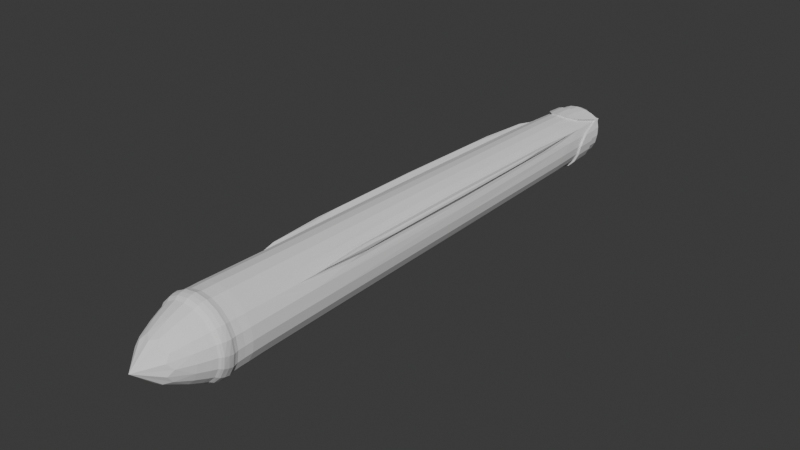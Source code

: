 # Source: Rocket_missils_.blend  (saved by Blender 4.2.66; exported with 4.5.12 LTS)
import bpy
from mathutils import Matrix  # noqa: F401  (used for matrix-valued properties, if any)

bpy.ops.wm.read_factory_settings(use_empty=True)
scene = bpy.context.scene
scene.name = 'Scene'

# ---- collections
col_collection = bpy.data.collections.new('Collection'); scene.collection.children.link(col_collection)

# ---- world
world_world = bpy.data.worlds.new('World'); scene.world = world_world
world_world.use_nodes = True; world_world.node_tree.nodes.clear()
_N = world_world.node_tree.nodes; _L = world_world.node_tree.links
n0 = _N.new('ShaderNodeOutputWorld'); n0.name = 'World Output'; n0.location = (300, 300)
n1 = _N.new('ShaderNodeBackground'); n1.name = 'Background'; n1.location = (10, 300)
n1.inputs[0].default_value = (0.05088, 0.05088, 0.05088, 1.0)
_L.new(n1.outputs[0], n0.inputs[0])
n0.is_active_output = True
world_world.color = (0.05088, 0.05088, 0.05088)
world_world.sun_shadow_jitter_overblur = 0.0

# ---- meshes
me_cylinder = bpy.data.meshes.new('Cylinder')
me_cylinder.from_pydata([(1.432e-08, 0.6115, -0.9886), (3.725e-09, -3.269e-07, 1.108), (0.3594, 0.4947, -0.9886), (0.5816, 0.189, -0.9886), (0.5816, -0.189, -0.9886), (0.3594, -0.4947, -0.9886), (1.211e-08, -0.6115, -0.9886), (-0.3594, -0.4947, -0.9886), (-0.5816, -0.189, -0.9886), (-0.5816, 0.189, -0.9886), (-0.3594, 0.4947, -0.9886), (8.06e-05, 0.8923, 0.9173), (0.5245, 0.7219, 0.9173), (0.8486, 0.2758, 0.9173), (0.8486, -0.2756, 0.9173), (0.5245, -0.7217, 0.9173), (8.06e-05, -0.8921, 0.9173), (-0.5243, -0.7217, 0.9173), (-0.8484, -0.2756, 0.9173), (-0.8484, 0.2758, 0.9173), (-0.5243, 0.7219, 0.9173), (1.397e-09, 0.7318, 0.9722), (0.4301, 0.592, 0.9722), (0.6959, 0.2261, 0.9722), (0.6959, -0.2261, 0.9722), (0.4301, -0.592, 0.9722), (2.794e-09, -0.7318, 0.9722), (-0.4301, -0.592, 0.9722), (-0.6959, -0.2261, 0.9722), (-0.6959, 0.2261, 0.9722), (-0.4301, 0.592, 0.9722), (0.5629, 0.7747, 0.8586), (0.8931, 0.2718, 0.8567), (0.8405, -0.3924, 0.8512), (0.5453, -0.7987, 0.8567), (8.06e-05, -0.9574, 0.8586), (-0.5627, -0.7745, 0.8586), (-0.9105, -0.2958, 0.8586), (-0.9105, 0.296, 0.8586), (-0.5627, 0.7747, 0.8586), (8.06e-05, 0.9576, 0.8586), (0.7123, 0.6229, 0.367), (0.8125, 0.4849, 0.367), (0.8646, -0.2809, 0.479), (0.5343, -0.7354, 0.479), (0.0, -0.909, 0.479), (-0.5343, -0.7354, 0.479), (-0.8646, -0.2809, 0.479), (-0.8173, 0.4884, 0.367), (-0.717, 0.6264, 0.367), (2.328e-10, 0.909, 0.479), (2.328e-10, 0.959, 0.805), (0.5637, 0.7758, 0.805), (0.9086, 0.2916, 0.8046), (0.8982, -0.3154, 0.8035), (0.5602, -0.7806, 0.8046), (0.0, -0.959, 0.805), (-0.5637, -0.7758, 0.805), (-0.912, -0.2963, 0.805), (-0.912, 0.2963, 0.805), (-0.5637, 0.7758, 0.805), (0.000403, 0.993, 0.877), (0.000403, 0.9579, 0.905), (-0.5623, 0.775, 0.905), (-0.91, 0.2964, 0.905), (-0.91, -0.2953, 0.905), (-0.5623, -0.7739, 0.905), (0.000403, -0.9567, 0.905), (0.5594, -0.779, 0.9046), (0.8959, -0.3158, 0.9034), (0.9071, 0.2912, 0.9046), (0.5631, 0.775, 0.905), (0.5838, 0.8035, 0.877), (0.9259, 0.282, 0.8751), (0.8708, -0.4072, 0.8693), (0.5654, -0.8276, 0.8751), (0.000403, -0.9919, 0.877), (-0.583, -0.8024, 0.877), (-0.9435, -0.3061, 0.877), (-0.9435, 0.3072, 0.877), (-0.583, 0.8035, 0.877), (3.492e-10, 0.7585, -0.7052), (0.6345, 0.5446, -0.5981), (0.714, 0.4352, -0.5981), (0.7214, -0.2344, -0.7052), (0.4458, -0.6136, -0.7052), (-1.164e-09, -0.7585, -0.7052), (-0.4458, -0.6136, -0.7052), (-0.7214, -0.2344, -0.7052), (-0.7188, 0.4386, -0.5981), (-0.6393, 0.548, -0.5981), (5.774e-08, 0.3388, -0.9486), (0.1992, 0.2741, -0.9486), (0.3222, 0.1047, -0.9486), (0.3222, -0.1047, -0.9486), (0.1992, -0.2741, -0.9486), (5.611e-08, -0.3388, -0.9486), (-0.1992, -0.2741, -0.9486), (-0.3222, -0.1047, -0.9486), (-0.3222, 0.1047, -0.9486), (-0.1992, 0.2741, -0.9486), (0.5587, 0.7401, 0.5448), (0.4599, 0.6115, -0.7723), (0.7237, 0.2484, -0.7723), (0.8765, 0.3027, 0.5448), (-0.8765, 0.3027, 0.5448), (-0.7237, 0.2484, -0.7723), (-0.4599, 0.6115, -0.7723), (-0.5587, 0.7401, 0.5448), (-0.902, 0.5993, 0.23), (-0.8339, 0.5602, -0.4617), (-0.7905, 0.62, -0.4617), (-0.8487, 0.6727, 0.23), (0.8272, 0.6571, 0.23), (0.769, 0.6043, -0.4616), (0.8124, 0.5446, -0.4616), (0.8805, 0.5836, 0.23), (0.2349, 0.722, -0.7127), (-3.725e-09, 0.4843, 1.038), (0.4679, 0.7164, -0.1151), (0.5979, 0.4344, -0.9282), (0.8259, 0.2237, -0.1151), (0.7592, 0.0002718, -0.7127), (0.796, -0.2586, -0.1149), (0.6134, -0.4456, -0.7052), (0.4919, -0.6771, -0.1149), (0.2343, -0.721, -0.7052), (3.725e-09, -0.837, -0.1149), (-0.2343, -0.721, -0.7052), (-0.4919, -0.6771, -0.1149), (-0.6134, -0.4456, -0.7052), (-0.796, -0.2586, -0.1149), (-0.7592, 0.0002718, -0.7127), (-0.8259, 0.2237, -0.1151), (-0.5979, 0.4344, -0.9282), (-0.4679, 0.7164, -0.1151), (-0.2349, 0.722, -0.7127), (0.9083, 0.2737, 0.8676), (0.4987, 0.6864, 0.9334), (0.8069, 0.2622, 0.9334), (0.8069, -0.2622, 0.9334), (0.4987, -0.6864, 0.9334), (1.008e-05, -0.8484, 0.9334), (-0.4987, -0.6864, 0.9334), (-0.8069, -0.2622, 0.9334), (-0.8069, 0.2622, 0.9334), (-0.4987, 0.6864, 0.9334), (-0.2755, 0.8482, 0.9173), (-0.7214, 0.5243, 0.9173), (-0.8917, 0.0001109, 0.9173), (-0.7214, -0.5241, 0.9173), (-0.2755, -0.848, 0.9173), (0.2757, -0.848, 0.9173), (0.7215, -0.5241, 0.9173), (0.8918, 0.0001109, 0.9173), (0.7215, 0.5243, 0.9173), (0.2757, 0.8482, 0.9173), (1.008e-05, 0.8484, 0.9334), (-0.2287, 0.7038, 0.97), (-0.5987, 0.435, 0.97), (-0.74, -1.371e-07, 0.97), (-0.5987, -0.435, 0.97), (-0.2287, -0.7038, 0.97), (0.2287, -0.7038, 0.97), (0.5987, -0.435, 0.97), (0.74, -1.376e-07, 0.97), (0.5987, 0.435, 0.97), (0.2287, 0.7038, 0.97), (0.0002418, -0.9248, 0.9115), (-0.5738, 0.7904, 0.8697), (0.5742, 0.7904, 0.8697), (0.0002418, 0.9769, 0.8697), (-0.5435, -0.7481, 0.9115), (-0.9285, 0.3021, 0.8697), (-0.9285, -0.3014, 0.8697), (-0.8796, -0.2856, 0.9115), (-0.8796, 0.2862, 0.9115), (-0.5617, 0.7732, 0.8337), (0.2958, 0.9103, 0.8586), (0.7722, 0.5596, 0.8584), (0.9067, -0.06937, 0.8533), (0.7239, -0.6319, 0.8533), (0.2936, -0.9131, 0.8584), (-0.2957, -0.9101, 0.8586), (-0.7742, -0.5624, 0.8586), (-0.957, 0.0001109, 0.8586), (-0.7742, 0.5627, 0.8586), (-0.2957, 0.9103, 0.8586), (1.008e-05, 0.9557, 0.8337), (0.5618, 0.7732, 0.8337), (-0.9089, -0.2953, 0.8337), (-0.9089, 0.2953, 0.8337), (1.863e-09, 0.837, -0.1149), (-0.2824, 0.8661, 0.4864), (-0.7599, 0.5521, 0.7018), (-0.911, 0.0009439, 0.4864), (-0.7351, -0.5341, 0.479), (-0.2808, -0.8642, 0.479), (0.2808, -0.8642, 0.479), (0.7351, -0.5341, 0.479), (0.911, 0.0009439, 0.4864), (0.7599, 0.5521, 0.7018), (0.2824, 0.8661, 0.4864), (1.863e-09, 0.9481, 0.7479), (0.2962, 0.9116, 0.805), (0.775, 0.5628, 0.8049), (0.9486, -0.01368, 0.8039), (0.7655, -0.5771, 0.8039), (0.2958, -0.9122, 0.8049), (-0.2962, -0.9116, 0.805), (-0.7755, -0.5634, 0.805), (-0.9585, -2.584e-08, 0.805), (-0.7755, 0.5634, 0.805), (-0.2962, 0.9116, 0.805), (0.5601, 0.7683, 0.7608), (-0.9017, -0.293, 0.7479), (-0.9038, 0.2953, 0.7608), (-0.5601, 0.7683, 0.7608), (-0.5573, -0.767, 0.7479), (0.8985, 0.281, 0.8326), (0.0, -0.9481, 0.7479), (0.8673, -0.3526, 0.8293), (0.5568, -0.7676, 0.7479), (0.5514, -0.7875, 0.8326), (0.9, -0.2954, 0.7478), (1.008e-05, -0.9557, 0.8337), (0.9034, 0.2947, 0.7608), (-0.5617, -0.7732, 0.8337), (0.0004635, 0.9844, 0.891), (-0.2953, 0.9106, 0.905), (-0.7737, 0.563, 0.905), (-0.9565, 0.0005547, 0.905), (-0.7737, -0.5619, 0.905), (-0.2953, -0.9095, 0.905), (0.2956, -0.9101, 0.9049), (0.7638, -0.5766, 0.9039), (0.9466, -0.01419, 0.9039), (0.7741, 0.5623, 0.9049), (0.2961, 0.9106, 0.905), (0.5787, 0.7965, 0.891), (0.9249, 0.2893, 0.8898), (0.8915, -0.3647, 0.8863), (0.5676, -0.8106, 0.8898), (0.0004635, -0.9831, 0.891), (-0.5778, -0.7953, 0.891), (-0.9352, -0.3034, 0.891), (-0.9352, 0.3046, 0.891), (-0.5778, 0.7965, 0.891), (0.307, 0.944, 0.877), (0.8007, 0.5805, 0.8768), (0.9396, -0.07212, 0.8714), (0.7502, -0.6552, 0.8714), (0.3047, -0.9461, 0.8768), (-0.3062, -0.9429, 0.877), (-0.8022, -0.5825, 0.877), (-0.9916, 0.0005547, 0.877), (-0.8022, 0.5837, 0.877), (-0.3062, 0.944, 0.877), (0.5436, -0.7488, 0.9114), (0.8464, -0.4152, 0.861), (0.5536, -0.8181, 0.8676), (0.8782, -0.2881, 0.9113), (0.0002418, -0.9762, 0.8697), (0.8796, 0.2856, 0.9114), (0.0002418, 0.9255, 0.9115), (-0.5435, 0.7488, 0.9115), (-0.5738, -0.7897, 0.8697), (0.544, 0.7488, 0.9115), (0.2847, 0.3918, 1.038), (0.4606, 0.1497, 1.038), (0.4606, -0.1497, 1.038), (0.2847, -0.3918, 1.038), (9.313e-10, -0.4843, 1.038), (-0.2847, -0.3918, 1.038), (-0.4606, -0.1497, 1.038), (-0.4606, 0.1497, 1.038), (-0.2847, 0.3918, 1.038), (0.1889, 0.5813, -0.9886), (0.4945, 0.3593, -0.9886), (0.6112, 3.586e-08, -0.9886), (0.4945, -0.3593, -0.9886), (0.1889, -0.5813, -0.9886), (-0.1889, -0.5813, -0.9886), (-0.4945, -0.3593, -0.9886), (-0.6112, 3.376e-08, -0.9886), (-0.4945, 0.3593, -0.9886), (-0.1889, 0.5813, -0.9886), (0.4091, 0.5615, -0.9747), (1.863e-09, 0.6946, -0.9617), (0.6604, 0.2156, -0.9747), (0.6606, -0.2146, -0.9617), (0.4083, -0.5619, -0.9617), (9.313e-10, -0.6946, -0.9617), (-0.4083, -0.5619, -0.9617), (-0.6606, -0.2146, -0.9617), (-0.6604, 0.2156, -0.9747), (-0.4091, 0.5615, -0.9747), (0.08945, 0.2753, -0.9449), (0.2342, 0.1701, -0.9449), (0.2895, -1.164e-09, -0.9449), (0.2342, -0.1701, -0.9449), (0.08945, -0.2753, -0.9449), (-0.08945, -0.2753, -0.9449), (-0.2342, -0.1701, -0.9449), (-0.2895, 3.492e-10, -0.9449), (-0.2342, 0.1701, -0.9449), (-0.08945, 0.2753, -0.9449), (-0.2808, -0.3864, -0.9665), (3.853e-08, -0.4777, -0.9665), (0.4543, -0.1476, -0.9665), (0.4543, 0.1476, -0.9665), (3.923e-08, 0.4777, -0.9665), (-0.2808, 0.3864, -0.9665), (-0.4543, -0.1476, -0.9665), (0.2808, -0.3864, -0.9665), (0.2808, 0.3864, -0.9665), (-0.4543, 0.1476, -0.9665), (0.6565, 0.6069, -0.1155), (0.6577, 0.4779, -0.779), (0.7801, 0.4368, -0.1155), (-0.7849, 0.4403, -0.1155), (-0.6625, 0.4813, -0.779), (-0.6613, 0.6104, -0.1155), (-0.7837, 0.5694, 0.5479), (0.7789, 0.5659, 0.5479), (0.6561, 0.649, 0.4198), (0.5704, 0.56, -0.6504), (0.7088, 0.3694, -0.6504), (0.82, 0.4235, 0.4198), (-0.8206, 0.4239, 0.4198), (-0.7094, 0.3699, -0.6504), (-0.571, 0.5604, -0.6504), (-0.6567, 0.6494, 0.4198), (-0.8846, 0.5807, -0.1159), (-0.8166, 0.5933, -0.5375), (-0.8256, 0.6619, -0.1159), (-0.8936, 0.6492, 0.3057), (-0.7772, 0.5059, -0.5597), (-0.7213, 0.5828, -0.5597), (-0.7934, 0.6542, 0.3283), (-0.8674, 0.5524, 0.3283), (0.8025, 0.6451, -0.1158), (0.7935, 0.5765, -0.5374), (0.8615, 0.5639, -0.1158), (0.8705, 0.6325, 0.3058), (0.7632, 0.4957, -0.5597), (0.8534, 0.5422, 0.3284), (0.7794, 0.644, 0.3284), (0.7073, 0.5726, -0.5597), (0.172, 0.5293, 1.022), (0.4503, 0.3271, 1.022), (0.5566, -2.022e-07, 1.022), (0.4503, -0.3271, 1.022), (0.172, -0.5293, 1.022), (-0.172, -0.5293, 1.022), (-0.4503, -0.3271, 1.022), (-0.5566, -2.08e-07, 1.022), (-0.4503, 0.3271, 1.022), (-0.172, 0.5293, 1.022), (-0.1463, -0.4502, -0.9661), (0.917, -0.0814, 0.8635), (0.2859, -0.8792, 0.9115), (-0.3014, 0.9287, 0.8697), (0.7873, 0.5705, 0.8695), (-0.2855, -0.8791, 0.9115), (-0.7894, 0.5741, 0.8697), (0.3019, 0.9287, 0.8697), (-0.7479, -0.5432, 0.9115), (-0.9759, 0.0003328, 0.8697), (-0.9245, 0.0003328, 0.9115), (-0.2624, 0.8075, 0.9331), (-0.6869, 0.4991, 0.9331), (-0.8491, 1.378e-05, 0.9331), (-0.6869, -0.4991, 0.9331), (-0.2624, -0.8075, 0.9331), (0.2624, -0.8075, 0.9331), (0.6869, -0.4991, 0.9331), (0.8491, 1.378e-05, 0.9331), (0.6869, 0.4991, 0.9331), (0.2624, 0.8075, 0.9331), (0.2928, -0.9014, 0.7479), (-0.2952, 0.9085, 0.8337), (0.7715, 0.5597, 0.8335), (-0.2928, -0.9013, 0.7479), (-0.7728, 0.5615, 0.8337), (0.2952, 0.9085, 0.8337), (-0.7667, -0.557, 0.7479), (-0.9553, 1.385e-05, 0.8337), (-0.9481, 0.000488, 0.7498), (-0.2565, 0.7999, -0.1149), (-0.7351, 0.5341, -0.7267), (-0.84, -0.003224, -0.1149), (-0.6768, -0.4917, -0.1149), (-0.2585, -0.7956, -0.1149), (0.2585, -0.7956, -0.1149), (0.6768, -0.4917, -0.1149), (0.84, -0.003224, -0.1149), (0.8214, 0.5029, -0.1157), (0.2565, 0.7999, -0.1149), (0.2934, 0.9015, 0.7498), (0.7696, 0.5591, 0.7735), (0.9468, -0.001222, 0.7497), (0.7654, -0.5587, 0.7478), (-0.7697, 0.5592, 0.7735), (0.9254, -0.04117, 0.8305), (0.7429, -0.6027, 0.8305), (0.2939, -0.9103, 0.8335), (-0.2952, -0.9085, 0.8337), (-0.7728, -0.5615, 0.8337), (-0.3034, 0.9358, 0.891), (-0.7951, 0.5786, 0.891), (-0.9829, 0.0006379, 0.891), (-0.7951, -0.5774, 0.891), (-0.3034, -0.9346, 0.891), (0.3029, -0.9365, 0.8908), (0.764, -0.6215, 0.8876), (0.9518, -0.04347, 0.8876), (0.7946, 0.5767, 0.8908), (0.3043, 0.9358, 0.891), (0.7305, -0.6551, 0.8635), (0.747, -0.5451, 0.9113), (0.2993, -0.9316, 0.8695), (0.9236, -0.001511, 0.9113), (-0.2855, 0.8798, 0.9115), (-0.3014, -0.928, 0.8697), (0.7483, 0.5438, 0.9115), (-0.7479, 0.5439, 0.9115), (-0.7894, -0.5734, 0.8697), (0.286, 0.8798, 0.9115), (-0.2934, 0.9015, 0.7498), (0.2149, 0.6603, -0.9636), (0.5601, 0.4069, -0.9874), (0.6944, 0.00032, -0.9636), (0.5617, -0.4081, -0.9617), (0.2145, -0.6603, -0.9617), (-0.2145, -0.6603, -0.9617), (-0.5617, -0.4081, -0.9617), (-0.6944, 0.00032, -0.9636), (-0.5601, 0.4069, -0.9874), (-0.2149, 0.6603, -0.9636), (7.8e-08, 4.773e-09, -0.9348), (0.4733, 5.472e-09, -0.9661), (-0.1463, 0.4502, -0.9661), (-0.3829, -0.2782, -0.9661), (0.3829, -0.2782, -0.9661), (0.1463, 0.4502, -0.9661), (-0.4733, 1.746e-09, -0.9661), (0.1463, -0.4502, -0.9661), (0.3829, 0.2782, -0.9661), (-0.3829, 0.2782, -0.9661), (0.5849, 0.6405, -0.1154), (0.6236, 0.4531, -0.8427), (0.7899, 0.3583, -0.1154), (-0.7905, 0.3588, -0.1154), (-0.6242, 0.4535, -0.8427), (-0.5855, 0.641, -0.1154), (-0.7586, 0.5511, 0.6122), (0.758, 0.5507, 0.6122), (-0.8789, 0.6385, -0.1159), (-0.7463, 0.6361, -0.1157), (-0.8356, 0.5132, -0.1157), (-0.8467, 0.6152, 0.4953), (0.8525, 0.6194, -0.1159), (0.7321, 0.6258, -0.1157), (0.8326, 0.6049, 0.4953), (0.7209, 0.5238, -0.7267), (0.4208, 0.573, -0.9281), (1.514e-09, 0.7093, -0.9026), (0.675, 0.2231, -0.9281), (0.6746, -0.2192, -0.9026), (0.4169, -0.5738, -0.9026), (4.488e-10, -0.7093, -0.9026), (-0.4169, -0.5738, -0.9026), (-0.6746, -0.2192, -0.9026), (-0.675, 0.2231, -0.9281), (-0.4208, 0.573, -0.9281), (0.2195, 0.6745, -0.9058), (0.5688, 0.4133, -0.9738), (0.7093, 0.0003089, -0.9058), (0.5736, -0.4167, -0.9026), (0.2191, -0.6743, -0.9026), (-0.2191, -0.6743, -0.9026), (-0.5736, -0.4167, -0.9026), (-0.7093, 0.0003089, -0.9058), (-0.5688, 0.4133, -0.9738), (-0.2195, 0.6745, -0.9058), (1.097e-09, 0.7269, -0.8319), (0.4348, 0.5868, -0.8723), (0.6925, 0.2322, -0.8723), (0.6914, -0.2246, -0.8319), (0.4273, -0.5881, -0.8319), (-1.292e-10, -0.7269, -0.8319), (-0.4273, -0.5881, -0.8319), (-0.6914, -0.2246, -0.8319), (-0.6925, 0.2322, -0.8723), (-0.4348, 0.5868, -0.8723), (0.225, 0.6915, -0.8366), (0.5792, 0.4208, -0.9575), (0.7272, 0.0002956, -0.8366), (0.5878, -0.4271, -0.8319), (0.2245, -0.691, -0.8319), (-0.2245, -0.691, -0.8319), (-0.5878, -0.4271, -0.8319), (-0.7272, 0.0002956, -0.8366), (-0.5792, 0.4208, -0.9575), (-0.225, 0.6915, -0.8366), (0.4724, 0.6375, -0.8712), (0.4571, 0.6225, -0.9319), (0.7523, 0.2522, -0.8712), (0.7333, 0.2424, -0.9319), (0.7511, -0.244, -0.8273), (0.7329, -0.2381, -0.9042), (0.4642, -0.6389, -0.8273), (0.4529, -0.6234, -0.9042), (-1.441e-09, -0.7897, -0.8273), (-8.133e-10, -0.7706, -0.9042), (-0.4642, -0.6389, -0.8273), (-0.4529, -0.6234, -0.9042), (-0.7511, -0.244, -0.8273), (-0.7329, -0.2381, -0.9042), (-0.7523, 0.2522, -0.8712), (-0.7333, 0.2424, -0.9319), (-0.4724, 0.6375, -0.8712), (-0.4571, 0.6225, -0.9319), (0.2444, 0.7513, -0.8325), (0.2384, 0.7328, -0.9077), (0.6293, 0.4572, -0.9638), (0.6179, 0.449, -0.9815), (0.79, 0.0003172, -0.8325), (0.7706, 0.0003317, -0.9077), (0.6386, -0.464, -0.8273), (0.6231, -0.4527, -0.9042), (0.2439, -0.7507, -0.8273), (0.238, -0.7325, -0.9042), (-0.2439, -0.7507, -0.8273), (-0.238, -0.7325, -0.9042), (-0.6386, -0.464, -0.8273), (-0.6231, -0.4527, -0.9042), (-0.79, 0.0003172, -0.8325), (-0.7706, 0.0003317, -0.9077), (-0.6293, 0.4572, -0.9638), (-0.6179, 0.449, -0.9815), (-0.2444, 0.7513, -0.8325), (-0.2384, 0.7328, -0.9077), (3.442e-10, 0.7706, -0.9042), (-1.093e-10, 0.7897, -0.8273)], [], [(21, 118, 349, 167), (1, 268, 349, 118), (22, 167, 349, 268), (22, 268, 350, 166), (1, 269, 350, 268), (23, 166, 350, 269), (23, 269, 351, 165), (1, 270, 351, 269), (24, 165, 351, 270), (24, 270, 352, 164), (1, 271, 352, 270), (25, 164, 352, 271), (25, 271, 353, 163), (1, 272, 353, 271), (26, 163, 353, 272), (26, 272, 354, 162), (1, 273, 354, 272), (27, 162, 354, 273), (27, 273, 355, 161), (1, 274, 355, 273), (28, 161, 355, 274), (28, 274, 356, 160), (1, 275, 356, 274), (29, 160, 356, 275), (29, 275, 357, 159), (1, 276, 357, 275), (30, 159, 357, 276), (30, 276, 358, 158), (1, 118, 358, 276), (21, 158, 358, 118), (6, 282, 359, 308), (282, 7, 307, 359), (359, 307, 97, 302), (308, 359, 302, 96), (33, 180, 360, 259), (180, 32, 137, 360), (360, 137, 73, 250), (259, 360, 250, 74), (15, 152, 361, 258), (152, 16, 168, 361), (361, 168, 67, 234), (258, 361, 234, 68), (40, 187, 362, 171), (187, 39, 169, 362), (362, 169, 80, 257), (171, 362, 257, 61), (32, 179, 363, 137), (179, 31, 170, 363), (363, 170, 72, 249), (137, 363, 249, 73), (16, 151, 364, 168), (151, 17, 172, 364), (364, 172, 66, 233), (168, 364, 233, 67), (39, 186, 365, 169), (186, 38, 173, 365), (365, 173, 79, 256), (169, 365, 256, 80), (31, 178, 366, 170), (178, 40, 171, 366), (366, 171, 61, 248), (170, 366, 248, 72), (17, 150, 367, 172), (150, 18, 175, 367), (367, 175, 65, 232), (172, 367, 232, 66), (38, 185, 368, 173), (185, 37, 174, 368), (368, 174, 78, 255), (173, 368, 255, 79), (18, 149, 369, 175), (149, 19, 176, 369), (369, 176, 64, 231), (175, 369, 231, 65), (20, 146, 370, 147), (146, 30, 158, 370), (370, 158, 21, 157), (147, 370, 157, 11), (19, 145, 371, 148), (145, 29, 159, 371), (371, 159, 30, 146), (148, 371, 146, 20), (18, 144, 372, 149), (144, 28, 160, 372), (372, 160, 29, 145), (149, 372, 145, 19), (17, 143, 373, 150), (143, 27, 161, 373), (373, 161, 28, 144), (150, 373, 144, 18), (16, 142, 374, 151), (142, 26, 162, 374), (374, 162, 27, 143), (151, 374, 143, 17), (15, 141, 375, 152), (141, 25, 163, 375), (375, 163, 26, 142), (152, 375, 142, 16), (14, 140, 376, 153), (140, 24, 164, 376), (376, 164, 25, 141), (153, 376, 141, 15), (13, 139, 377, 154), (139, 23, 165, 377), (377, 165, 24, 140), (154, 377, 140, 14), (12, 138, 378, 155), (138, 22, 166, 378), (378, 166, 23, 139), (155, 378, 139, 13), (11, 157, 379, 156), (157, 21, 167, 379), (379, 167, 22, 138), (156, 379, 138, 12), (45, 198, 380, 220), (198, 44, 222, 380), (380, 222, 55, 208), (220, 380, 208, 56), (39, 187, 381, 177), (187, 40, 188, 381), (381, 188, 51, 213), (177, 381, 213, 60), (31, 179, 382, 189), (179, 32, 219, 382), (382, 219, 53, 205), (189, 382, 205, 52), (56, 209, 383, 220), (209, 57, 218, 383), (383, 218, 46, 197), (220, 383, 197, 45), (38, 186, 384, 191), (186, 39, 177, 384), (384, 177, 60, 212), (191, 384, 212, 59), (40, 178, 385, 188), (178, 31, 189, 385), (385, 189, 52, 204), (188, 385, 204, 51), (57, 210, 386, 218), (210, 58, 215, 386), (386, 215, 47, 196), (218, 386, 196, 46), (37, 185, 387, 190), (185, 38, 191, 387), (387, 191, 59, 211), (190, 387, 211, 58), (47, 215, 388, 195), (215, 58, 211, 388), (388, 211, 59, 216), (195, 388, 216, 105), (107, 135, 389, 136), (135, 108, 193, 389), (389, 193, 50, 192), (136, 389, 192, 81), (90, 321, 390, 338), (321, 89, 337, 390), (390, 337, 110, 334), (338, 390, 334, 111), (88, 131, 391, 132), (131, 47, 195, 391), (391, 195, 105, 133), (132, 391, 133, 106), (87, 129, 392, 130), (129, 46, 196, 392), (392, 196, 47, 131), (130, 392, 131, 88), (86, 127, 393, 128), (127, 45, 197, 393), (393, 197, 46, 129), (128, 393, 129, 87), (85, 125, 394, 126), (125, 44, 198, 394), (394, 198, 45, 127), (126, 394, 127, 86), (84, 123, 395, 124), (123, 43, 199, 395), (395, 199, 44, 125), (124, 395, 125, 85), (103, 121, 396, 122), (121, 104, 200, 396), (396, 200, 43, 123), (122, 396, 123, 84), (42, 319, 397, 346), (319, 83, 345, 397), (397, 345, 115, 343), (346, 397, 343, 116), (81, 192, 398, 117), (192, 50, 202, 398), (398, 202, 101, 119), (117, 398, 119, 102), (50, 203, 399, 202), (203, 51, 204, 399), (399, 204, 52, 214), (202, 399, 214, 101), (104, 201, 400, 226), (201, 101, 214, 400), (400, 214, 52, 205), (226, 400, 205, 53), (43, 200, 401, 224), (200, 104, 226, 401), (401, 226, 53, 206), (224, 401, 206, 54), (44, 199, 402, 222), (199, 43, 224, 402), (402, 224, 54, 207), (222, 402, 207, 55), (105, 216, 403, 194), (216, 59, 212, 403), (403, 212, 60, 217), (194, 403, 217, 108), (32, 180, 404, 219), (180, 33, 221, 404), (404, 221, 54, 206), (219, 404, 206, 53), (33, 181, 405, 221), (181, 34, 223, 405), (405, 223, 55, 207), (221, 405, 207, 54), (34, 182, 406, 223), (182, 35, 225, 406), (406, 225, 56, 208), (223, 406, 208, 55), (35, 183, 407, 225), (183, 36, 227, 407), (407, 227, 57, 209), (225, 407, 209, 56), (36, 184, 408, 227), (184, 37, 190, 408), (408, 190, 58, 210), (227, 408, 210, 57), (80, 247, 409, 257), (247, 63, 229, 409), (409, 229, 62, 228), (257, 409, 228, 61), (79, 246, 410, 256), (246, 64, 230, 410), (410, 230, 63, 247), (256, 410, 247, 80), (78, 245, 411, 255), (245, 65, 231, 411), (411, 231, 64, 246), (255, 411, 246, 79), (77, 244, 412, 254), (244, 66, 232, 412), (412, 232, 65, 245), (254, 412, 245, 78), (76, 243, 413, 253), (243, 67, 233, 413), (413, 233, 66, 244), (253, 413, 244, 77), (75, 242, 414, 252), (242, 68, 234, 414), (414, 234, 67, 243), (252, 414, 243, 76), (74, 241, 415, 251), (241, 69, 235, 415), (415, 235, 68, 242), (251, 415, 242, 75), (73, 240, 416, 250), (240, 70, 236, 416), (416, 236, 69, 241), (250, 416, 241, 74), (72, 239, 417, 249), (239, 71, 237, 417), (417, 237, 70, 240), (249, 417, 240, 73), (61, 228, 418, 248), (228, 62, 238, 418), (418, 238, 71, 239), (248, 418, 239, 72), (34, 181, 419, 260), (181, 33, 259, 419), (419, 259, 74, 251), (260, 419, 251, 75), (14, 153, 420, 261), (153, 15, 258, 420), (420, 258, 68, 235), (261, 420, 235, 69), (35, 182, 421, 262), (182, 34, 260, 421), (421, 260, 75, 252), (262, 421, 252, 76), (13, 154, 422, 263), (154, 14, 261, 422), (422, 261, 69, 236), (263, 422, 236, 70), (20, 147, 423, 265), (147, 11, 264, 423), (423, 264, 62, 229), (265, 423, 229, 63), (36, 183, 424, 266), (183, 35, 262, 424), (424, 262, 76, 253), (266, 424, 253, 77), (12, 155, 425, 267), (155, 13, 263, 425), (425, 263, 70, 237), (267, 425, 237, 71), (19, 148, 426, 176), (148, 20, 265, 426), (426, 265, 63, 230), (176, 426, 230, 64), (37, 184, 427, 174), (184, 36, 266, 427), (427, 266, 77, 254), (174, 427, 254, 78), (11, 156, 428, 264), (156, 12, 267, 428), (428, 267, 71, 238), (264, 428, 238, 62), (50, 193, 429, 203), (193, 108, 217, 429), (429, 217, 60, 213), (203, 429, 213, 51), (2, 277, 430, 287), (277, 0, 288, 430), (496, 486, 81, 117), (487, 496, 117, 102), (3, 278, 431, 289), (278, 2, 287, 431), (497, 487, 102, 120), (488, 497, 120, 103), (4, 279, 432, 290), (279, 3, 289, 432), (498, 488, 103, 122), (489, 498, 122, 84), (5, 280, 433, 291), (280, 4, 290, 433), (499, 489, 84, 124), (490, 499, 124, 85), (6, 281, 434, 292), (281, 5, 291, 434), (500, 490, 85, 126), (491, 500, 126, 86), (7, 282, 435, 293), (282, 6, 292, 435), (501, 491, 86, 128), (492, 501, 128, 87), (8, 283, 436, 294), (283, 7, 293, 436), (502, 492, 87, 130), (493, 502, 130, 88), (9, 284, 437, 295), (284, 8, 294, 437), (503, 493, 88, 132), (494, 503, 132, 106), (10, 285, 438, 296), (285, 9, 295, 438), (504, 494, 106, 134), (495, 504, 134, 107), (0, 286, 439, 288), (286, 10, 296, 439), (505, 495, 107, 136), (486, 505, 136, 81), (91, 297, 440, 306), (92, 298, 440, 297), (93, 299, 440, 298), (94, 300, 440, 299), (95, 301, 440, 300), (96, 302, 440, 301), (97, 303, 440, 302), (98, 304, 440, 303), (99, 305, 440, 304), (100, 306, 440, 305), (3, 279, 441, 310), (279, 4, 309, 441), (441, 309, 94, 299), (310, 441, 299, 93), (10, 286, 442, 312), (286, 0, 311, 442), (442, 311, 91, 306), (312, 442, 306, 100), (7, 283, 443, 307), (283, 8, 313, 443), (443, 313, 98, 303), (307, 443, 303, 97), (4, 280, 444, 309), (280, 5, 314, 444), (444, 314, 95, 300), (309, 444, 300, 94), (0, 277, 445, 311), (277, 2, 315, 445), (445, 315, 92, 297), (311, 445, 297, 91), (8, 284, 446, 313), (284, 9, 316, 446), (446, 316, 99, 304), (313, 446, 304, 98), (5, 281, 447, 314), (281, 6, 308, 447), (447, 308, 96, 301), (314, 447, 301, 95), (2, 278, 448, 315), (278, 3, 310, 448), (448, 310, 93, 298), (315, 448, 298, 92), (9, 285, 449, 316), (285, 10, 312, 449), (449, 312, 100, 305), (316, 449, 305, 99), (41, 317, 450, 325), (317, 82, 326, 450), (450, 326, 102, 119), (325, 450, 119, 101), (82, 318, 451, 326), (318, 83, 327, 451), (451, 327, 103, 120), (326, 451, 120, 102), (83, 319, 452, 327), (319, 42, 328, 452), (452, 328, 104, 121), (327, 452, 121, 103), (48, 320, 453, 329), (320, 89, 330, 453), (453, 330, 106, 133), (329, 453, 133, 105), (89, 321, 454, 330), (321, 90, 331, 454), (454, 331, 107, 134), (330, 454, 134, 106), (90, 322, 455, 331), (322, 49, 332, 455), (455, 332, 108, 135), (331, 455, 135, 107), (49, 323, 456, 332), (323, 48, 329, 456), (456, 329, 105, 194), (332, 456, 194, 108), (42, 324, 457, 328), (324, 41, 325, 457), (457, 325, 101, 201), (328, 457, 201, 104), (110, 333, 458, 334), (333, 109, 336, 458), (458, 336, 112, 335), (334, 458, 335, 111), (49, 322, 459, 339), (322, 90, 338, 459), (459, 338, 111, 335), (339, 459, 335, 112), (89, 320, 460, 337), (320, 48, 340, 460), (460, 340, 109, 333), (337, 460, 333, 110), (48, 323, 461, 340), (323, 49, 339, 461), (461, 339, 112, 336), (340, 461, 336, 109), (114, 341, 462, 342), (341, 113, 344, 462), (462, 344, 116, 343), (342, 462, 343, 115), (82, 317, 463, 348), (317, 41, 347, 463), (463, 347, 113, 341), (348, 463, 341, 114), (41, 324, 464, 347), (324, 42, 346, 464), (464, 346, 116, 344), (347, 464, 344, 113), (83, 318, 465, 345), (318, 82, 348, 465), (465, 348, 114, 342), (345, 465, 342, 115), (288, 439, 485, 467), (439, 296, 475, 485), (296, 438, 484, 475), (438, 295, 474, 484), (295, 437, 483, 474), (437, 294, 473, 483), (294, 436, 482, 473), (436, 293, 472, 482), (293, 435, 481, 472), (435, 292, 471, 481), (292, 434, 480, 471), (434, 291, 470, 480), (291, 433, 479, 470), (433, 290, 469, 479), (290, 432, 478, 469), (432, 289, 468, 478), (289, 431, 477, 468), (431, 287, 466, 477), (287, 430, 476, 466), (430, 288, 467, 476), (483, 473, 519, 539), (493, 503, 538, 518), (466, 476, 525, 507), (496, 487, 506, 524), (474, 483, 539, 521), (503, 494, 520, 538), (477, 466, 507, 527), (487, 497, 526, 506), (484, 474, 521, 541), (494, 504, 540, 520), (468, 477, 527, 509), (497, 488, 508, 526), (475, 484, 541, 523), (504, 495, 522, 540), (478, 468, 509, 529), (488, 498, 528, 508), (485, 475, 523, 543), (495, 505, 542, 522), (469, 478, 529, 511), (498, 489, 510, 528), (544, 543, 542, 545), (543, 523, 522, 542), (523, 541, 540, 522), (541, 521, 520, 540), (521, 539, 538, 520), (539, 519, 518, 538), (519, 537, 536, 518), (537, 517, 516, 536), (517, 535, 534, 516), (535, 515, 514, 534), (515, 533, 532, 514), (533, 513, 512, 532), (513, 531, 530, 512), (531, 511, 510, 530), (511, 529, 528, 510), (529, 509, 508, 528), (509, 527, 526, 508), (527, 507, 506, 526), (507, 525, 524, 506), (525, 544, 545, 524), (486, 496, 524, 545), (476, 467, 544, 525), (502, 493, 518, 536), (473, 482, 537, 519), (492, 502, 536, 516), (482, 472, 517, 537), (501, 492, 516, 534), (472, 481, 535, 517), (491, 501, 534, 514), (481, 471, 515, 535), (500, 491, 514, 532), (471, 480, 533, 515), (490, 500, 532, 512), (480, 470, 513, 533), (499, 490, 512, 530), (470, 479, 531, 513), (489, 499, 530, 510), (479, 469, 511, 531), (505, 486, 545, 542), (467, 485, 543, 544)])
_uv = me_cylinder.uv_layers.new(name='UVMap')
_uv.uv.foreach_set('vector', [0.8474, 0.2528, 0.8284, 0.2158, 0.8567, 0.2098, 0.8787, 0.2317, 0.7929, 0.1461, 0.8626, 0.1816, 0.8567, 0.2098, 0.8284, 0.2158, 0.8996, 0.2004, 0.8787, 0.2317, 0.8567, 0.2098, 0.8626, 0.1816, 0.8996, 0.2004, 0.8626, 0.1816, 0.8819, 0.1602, 0.9126, 0.165, 0.7929, 0.1461, 0.8701, 0.1338, 0.8819, 0.1602, 0.8626, 0.1816, 0.9112, 0.1273, 0.9126, 0.165, 0.8819, 0.1602, 0.8701, 0.1338, 0.9112, 0.1273, 0.8701, 0.1338, 0.8732, 0.1051, 0.9008, 0.09102, 0.7929, 0.1461, 0.8481, 0.09079, 0.8732, 0.1051, 0.8701, 0.1338, 0.8775, 0.06136, 0.9008, 0.09102, 0.8732, 0.1051, 0.8481, 0.09079, 0.8775, 0.06136, 0.8481, 0.09079, 0.8337, 0.06576, 0.8478, 0.03808, 0.7929, 0.1461, 0.805, 0.06888, 0.8337, 0.06576, 0.8481, 0.09079, 0.8115, 0.02778, 0.8478, 0.03808, 0.8337, 0.06576, 0.805, 0.06888, 0.8115, 0.02778, 0.805, 0.06888, 0.7787, 0.05707, 0.7738, 0.02639, 0.7929, 0.1461, 0.7573, 0.07648, 0.7787, 0.05707, 0.805, 0.06888, 0.7384, 0.03941, 0.7738, 0.02639, 0.7787, 0.05707, 0.7573, 0.07648, 0.7384, 0.03941, 0.7573, 0.07648, 0.729, 0.08242, 0.707, 0.06047, 0.7929, 0.1461, 0.7231, 0.1107, 0.729, 0.08242, 0.7573, 0.07648, 0.686, 0.09184, 0.707, 0.06047, 0.729, 0.08242, 0.7231, 0.1107, 0.686, 0.09184, 0.7231, 0.1107, 0.7038, 0.1321, 0.6731, 0.1273, 0.7929, 0.1461, 0.7156, 0.1585, 0.7038, 0.1321, 0.7231, 0.1107, 0.6745, 0.165, 0.6731, 0.1273, 0.7038, 0.1321, 0.7156, 0.1585, 0.6745, 0.165, 0.7156, 0.1585, 0.7126, 0.1872, 0.6849, 0.2013, 0.7929, 0.1461, 0.7376, 0.2015, 0.7126, 0.1872, 0.7156, 0.1585, 0.7083, 0.231, 0.6849, 0.2013, 0.7126, 0.1872, 0.7376, 0.2015, 0.7083, 0.231, 0.7376, 0.2015, 0.752, 0.2265, 0.738, 0.2542, 0.7929, 0.1461, 0.7807, 0.2234, 0.752, 0.2265, 0.7376, 0.2015, 0.7743, 0.2645, 0.738, 0.2542, 0.752, 0.2265, 0.7807, 0.2234, 0.7743, 0.2645, 0.7807, 0.2234, 0.8071, 0.2352, 0.812, 0.2658, 0.7929, 0.1461, 0.8284, 0.2158, 0.8071, 0.2352, 0.7807, 0.2234, 0.8474, 0.2528, 0.812, 0.2658, 0.8071, 0.2352, 0.8284, 0.2158, 0.6469, 0.3754, 0.6567, 0.3457, 0.677, 0.3561, 0.6688, 0.3789, 0.6567, 0.3457, 0.675, 0.3204, 0.6906, 0.3361, 0.677, 0.3561, 0.677, 0.3561, 0.6906, 0.3361, 0.7067, 0.3522, 0.7037, 0.3698, 0.6688, 0.3789, 0.677, 0.3561, 0.7037, 0.3698, 0.6912, 0.3825, 0.5753, 0.6833, 0.5481, 0.733, 0.5468, 0.7301, 0.5746, 0.6791, 0.5481, 0.733, 0.5186, 0.7868, 0.5159, 0.785, 0.5468, 0.7301, 0.5468, 0.7301, 0.5159, 0.785, 0.5124, 0.784, 0.5423, 0.7299, 0.5746, 0.6791, 0.5468, 0.7301, 0.5423, 0.7299, 0.5701, 0.6797, 0.5871, 0.6052, 0.6026, 0.563, 0.6076, 0.5646, 0.5921, 0.6071, 0.6026, 0.563, 0.6136, 0.5194, 0.6187, 0.5205, 0.6076, 0.5646, 0.6076, 0.5646, 0.6187, 0.5205, 0.6236, 0.5215, 0.6125, 0.5661, 0.5921, 0.6071, 0.6076, 0.5646, 0.6125, 0.5661, 0.5973, 0.6084, 0.525, 0.07475, 0.5544, 0.1151, 0.5513, 0.1171, 0.5222, 0.07701, 0.5544, 0.1151, 0.5798, 0.1574, 0.5767, 0.1591, 0.5513, 0.1171, 0.5513, 0.1171, 0.5767, 0.1591, 0.5741, 0.1604, 0.5489, 0.1187, 0.5222, 0.07701, 0.5513, 0.1171, 0.5489, 0.1187, 0.5198, 0.07881, 0.5186, 0.7868, 0.4904, 0.8355, 0.4871, 0.8335, 0.5159, 0.785, 0.4904, 0.8355, 0.4596, 0.8809, 0.456, 0.8791, 0.4871, 0.8335, 0.4871, 0.8335, 0.456, 0.8791, 0.4528, 0.8776, 0.4843, 0.832, 0.5159, 0.785, 0.4871, 0.8335, 0.4843, 0.832, 0.5124, 0.784, 0.6136, 0.5194, 0.6206, 0.4753, 0.6257, 0.4759, 0.6187, 0.5205, 0.6206, 0.4753, 0.6234, 0.431, 0.6286, 0.4311, 0.6257, 0.4759, 0.6257, 0.4759, 0.6286, 0.4311, 0.6336, 0.4312, 0.6306, 0.4765, 0.6187, 0.5205, 0.6257, 0.4759, 0.6306, 0.4765, 0.6236, 0.5215, 0.5798, 0.1574, 0.6012, 0.2013, 0.598, 0.2026, 0.5767, 0.1591, 0.6012, 0.2013, 0.6186, 0.2463, 0.6153, 0.2474, 0.598, 0.2026, 0.598, 0.2026, 0.6153, 0.2474, 0.6127, 0.2483, 0.5954, 0.2037, 0.5767, 0.1591, 0.598, 0.2026, 0.5954, 0.2037, 0.5741, 0.1604, 0.4549, 0.000158, 0.4919, 0.0366, 0.4892, 0.03916, 0.4518, 0.002513, 0.4919, 0.0366, 0.525, 0.07475, 0.5222, 0.07701, 0.4892, 0.03916, 0.4892, 0.03916, 0.5222, 0.07701, 0.5198, 0.07881, 0.487, 0.04122, 0.4518, 0.002513, 0.4892, 0.03916, 0.487, 0.04122, 0.4492, 0.004512, 0.6234, 0.431, 0.6227, 0.3865, 0.6278, 0.3862, 0.6286, 0.4311, 0.6227, 0.3865, 0.6177, 0.3421, 0.6229, 0.3413, 0.6278, 0.3862, 0.6278, 0.3862, 0.6229, 0.3413, 0.6278, 0.3405, 0.6327, 0.3858, 0.6286, 0.4311, 0.6278, 0.3862, 0.6327, 0.3858, 0.6336, 0.4312, 0.6186, 0.2463, 0.6318, 0.2923, 0.6285, 0.293, 0.6153, 0.2474, 0.6318, 0.2923, 0.6408, 0.3386, 0.6375, 0.3391, 0.6285, 0.293, 0.6285, 0.293, 0.6375, 0.3391, 0.6349, 0.3395, 0.6258, 0.2936, 0.6153, 0.2474, 0.6285, 0.293, 0.6258, 0.2936, 0.6127, 0.2483, 0.6177, 0.3421, 0.6087, 0.2979, 0.6139, 0.2966, 0.6229, 0.3413, 0.6087, 0.2979, 0.5958, 0.254, 0.6009, 0.2523, 0.6139, 0.2966, 0.6139, 0.2966, 0.6009, 0.2523, 0.6058, 0.2506, 0.6188, 0.2953, 0.6229, 0.3413, 0.6139, 0.2966, 0.6188, 0.2953, 0.6278, 0.3405, 0.77, 0.2921, 0.7711, 0.2845, 0.815, 0.2845, 0.8162, 0.292, 0.7711, 0.2845, 0.7743, 0.2645, 0.812, 0.2658, 0.815, 0.2845, 0.815, 0.2845, 0.812, 0.2658, 0.8474, 0.2528, 0.8566, 0.2708, 0.8162, 0.292, 0.815, 0.2845, 0.8566, 0.2708, 0.8601, 0.2777, 0.6885, 0.2508, 0.694, 0.2453, 0.7294, 0.2711, 0.726, 0.2779, 0.694, 0.2453, 0.7083, 0.231, 0.738, 0.2542, 0.7294, 0.2711, 0.7294, 0.2711, 0.738, 0.2542, 0.7743, 0.2645, 0.7711, 0.2845, 0.726, 0.2779, 0.7294, 0.2711, 0.7711, 0.2845, 0.77, 0.2921, 0.6469, 0.1695, 0.6545, 0.1682, 0.668, 0.21, 0.6613, 0.2134, 0.6545, 0.1682, 0.6745, 0.165, 0.6849, 0.2013, 0.668, 0.21, 0.668, 0.21, 0.6849, 0.2013, 0.7083, 0.231, 0.694, 0.2453, 0.6613, 0.2134, 0.668, 0.21, 0.694, 0.2453, 0.6885, 0.2508, 0.6611, 0.07917, 0.668, 0.08266, 0.6544, 0.1244, 0.6469, 0.1232, 0.668, 0.08266, 0.686, 0.09184, 0.6731, 0.1273, 0.6544, 0.1244, 0.6544, 0.1244, 0.6731, 0.1273, 0.6745, 0.165, 0.6545, 0.1682, 0.6469, 0.1232, 0.6544, 0.1244, 0.6545, 0.1682, 0.6469, 0.1695, 0.7257, 0.01449, 0.7292, 0.02136, 0.6936, 0.04708, 0.6883, 0.04175, 0.7292, 0.02136, 0.7384, 0.03941, 0.707, 0.06047, 0.6936, 0.04708, 0.6936, 0.04708, 0.707, 0.06047, 0.686, 0.09184, 0.668, 0.08266, 0.6883, 0.04175, 0.6936, 0.04708, 0.668, 0.08266, 0.6611, 0.07917, 0.8159, 0.000158, 0.8147, 0.007777, 0.7708, 0.007687, 0.7697, 0.0002498, 0.8147, 0.007777, 0.8115, 0.02778, 0.7738, 0.02639, 0.7708, 0.007687, 0.7708, 0.007687, 0.7738, 0.02639, 0.7384, 0.03941, 0.7292, 0.02136, 0.7697, 0.0002498, 0.7708, 0.007687, 0.7292, 0.02136, 0.7257, 0.01449, 0.8973, 0.04159, 0.8918, 0.04704, 0.8564, 0.0212, 0.8599, 0.01449, 0.8918, 0.04704, 0.8775, 0.06136, 0.8478, 0.03808, 0.8564, 0.0212, 0.8564, 0.0212, 0.8478, 0.03808, 0.8115, 0.02778, 0.8147, 0.007777, 0.8599, 0.01449, 0.8564, 0.0212, 0.8147, 0.007777, 0.8159, 0.000158, 0.9388, 0.1229, 0.9312, 0.1241, 0.9177, 0.08242, 0.9244, 0.07901, 0.9312, 0.1241, 0.9112, 0.1273, 0.9008, 0.09102, 0.9177, 0.08242, 0.9177, 0.08242, 0.9008, 0.09102, 0.8775, 0.06136, 0.8918, 0.04704, 0.9244, 0.07901, 0.9177, 0.08242, 0.8918, 0.04704, 0.8973, 0.04159, 0.9246, 0.2131, 0.9177, 0.2096, 0.9313, 0.1679, 0.9388, 0.1691, 0.9177, 0.2096, 0.8996, 0.2004, 0.9126, 0.165, 0.9313, 0.1679, 0.9313, 0.1679, 0.9126, 0.165, 0.9112, 0.1273, 0.9312, 0.1241, 0.9388, 0.1691, 0.9313, 0.1679, 0.9312, 0.1241, 0.9388, 0.1229, 0.8601, 0.2777, 0.8566, 0.2708, 0.8921, 0.2451, 0.8974, 0.2504, 0.8566, 0.2708, 0.8474, 0.2528, 0.8787, 0.2317, 0.8921, 0.2451, 0.8921, 0.2451, 0.8787, 0.2317, 0.8996, 0.2004, 0.9177, 0.2096, 0.8974, 0.2504, 0.8921, 0.2451, 0.9177, 0.2096, 0.9246, 0.2131, 0.3632, 0.3857, 0.355, 0.3382, 0.4006, 0.3286, 0.4094, 0.3791, 0.355, 0.3382, 0.3438, 0.2918, 0.3881, 0.2791, 0.4006, 0.3286, 0.4006, 0.3286, 0.3881, 0.2791, 0.398, 0.2769, 0.4105, 0.3266, 0.4094, 0.3791, 0.4006, 0.3286, 0.4105, 0.3266, 0.4195, 0.3777, 0.3885, 0.8002, 0.3747, 0.852, 0.3704, 0.8507, 0.3841, 0.7991, 0.3747, 0.852, 0.3585, 0.9022, 0.3544, 0.9008, 0.3704, 0.8507, 0.3704, 0.8507, 0.3544, 0.9008, 0.3496, 0.8991, 0.3655, 0.8493, 0.3841, 0.7991, 0.3704, 0.8507, 0.3655, 0.8493, 0.379, 0.7978, 0.3067, 0.000158, 0.3235, 0.05063, 0.3194, 0.05193, 0.3026, 0.001598, 0.3235, 0.05063, 0.3403, 0.1016, 0.336, 0.1017, 0.3194, 0.05193, 0.3194, 0.05193, 0.336, 0.1017, 0.3309, 0.1021, 0.3145, 0.05346, 0.3026, 0.001598, 0.3194, 0.05193, 0.3145, 0.05346, 0.2976, 0.003152, 0.4195, 0.3777, 0.4252, 0.4293, 0.4151, 0.4301, 0.4094, 0.3791, 0.4252, 0.4293, 0.4278, 0.4815, 0.4176, 0.4817, 0.4151, 0.4301, 0.4151, 0.4301, 0.4176, 0.4817, 0.3707, 0.4825, 0.3684, 0.4339, 0.4094, 0.3791, 0.4151, 0.4301, 0.3684, 0.4339, 0.3632, 0.3857, 0.4142, 0.6921, 0.4014, 0.7462, 0.3969, 0.7451, 0.4097, 0.6911, 0.4014, 0.7462, 0.3885, 0.8002, 0.3841, 0.7991, 0.3969, 0.7451, 0.3969, 0.7451, 0.3841, 0.7991, 0.379, 0.7978, 0.3917, 0.7438, 0.4097, 0.6911, 0.3969, 0.7451, 0.3917, 0.7438, 0.4046, 0.69, 0.3585, 0.9022, 0.34, 0.9513, 0.336, 0.9497, 0.3544, 0.9008, 0.34, 0.9513, 0.32, 0.9998, 0.316, 0.9981, 0.336, 0.9497, 0.336, 0.9497, 0.316, 0.9981, 0.3112, 0.9963, 0.3313, 0.9479, 0.3544, 0.9008, 0.336, 0.9497, 0.3313, 0.9479, 0.3496, 0.8991, 0.4278, 0.4815, 0.4271, 0.5338, 0.417, 0.5333, 0.4176, 0.4817, 0.4271, 0.5338, 0.4231, 0.5859, 0.4129, 0.5847, 0.417, 0.5333, 0.417, 0.5333, 0.4129, 0.5847, 0.3664, 0.5796, 0.3701, 0.5312, 0.4176, 0.4817, 0.417, 0.5333, 0.3701, 0.5312, 0.3707, 0.4825, 0.4325, 0.5869, 0.425, 0.6395, 0.4206, 0.6387, 0.4281, 0.5864, 0.425, 0.6395, 0.4142, 0.6921, 0.4097, 0.6911, 0.4206, 0.6387, 0.4206, 0.6387, 0.4097, 0.6911, 0.4046, 0.69, 0.4155, 0.6378, 0.4281, 0.5864, 0.4206, 0.6387, 0.4155, 0.6378, 0.4231, 0.5859, 0.3664, 0.5796, 0.4129, 0.5847, 0.4057, 0.6362, 0.3605, 0.628, 0.4129, 0.5847, 0.4231, 0.5859, 0.4155, 0.6378, 0.4057, 0.6362, 0.4057, 0.6362, 0.4155, 0.6378, 0.4046, 0.69, 0.3966, 0.6884, 0.3605, 0.628, 0.4057, 0.6362, 0.3966, 0.6884, 0.3586, 0.681, 0.1355, 0.7251, 0.2283, 0.7717, 0.2164, 0.8053, 0.1261, 0.7665, 0.2283, 0.7717, 0.3338, 0.7852, 0.3117, 0.8337, 0.2164, 0.8053, 0.2164, 0.8053, 0.3117, 0.8337, 0.2955, 0.8803, 0.2009, 0.8448, 0.1261, 0.7665, 0.2164, 0.8053, 0.2009, 0.8448, 0.1106, 0.8036, 0.1753, 0.712, 0.1551, 0.686, 0.1727, 0.6904, 0.1881, 0.7056, 0.1551, 0.686, 0.1852, 0.6727, 0.1934, 0.6844, 0.1727, 0.6904, 0.1727, 0.6904, 0.1934, 0.6844, 0.2066, 0.6937, 0.1971, 0.6966, 0.1881, 0.7056, 0.1727, 0.6904, 0.1971, 0.6966, 0.2042, 0.7036, 0.1732, 0.5641, 0.2684, 0.5698, 0.2643, 0.6107, 0.1687, 0.6026, 0.2684, 0.5698, 0.3664, 0.5796, 0.3605, 0.628, 0.2643, 0.6107, 0.2643, 0.6107, 0.3605, 0.628, 0.3586, 0.681, 0.2594, 0.6453, 0.1687, 0.6026, 0.2643, 0.6107, 0.2594, 0.6453, 0.1568, 0.6426, 0.1744, 0.4873, 0.2708, 0.4846, 0.2706, 0.5274, 0.1739, 0.5256, 0.2708, 0.4846, 0.3707, 0.4825, 0.3701, 0.5312, 0.2706, 0.5274, 0.2706, 0.5274, 0.3701, 0.5312, 0.3664, 0.5796, 0.2684, 0.5698, 0.1739, 0.5256, 0.2706, 0.5274, 0.2684, 0.5698, 0.1732, 0.5641, 0.1686, 0.4108, 0.2642, 0.3989, 0.2685, 0.4417, 0.1717, 0.449, 0.2642, 0.3989, 0.3632, 0.3857, 0.3684, 0.4339, 0.2685, 0.4417, 0.2685, 0.4417, 0.3684, 0.4339, 0.3707, 0.4825, 0.2708, 0.4846, 0.1717, 0.449, 0.2685, 0.4417, 0.2708, 0.4846, 0.1744, 0.4873, 0.1559, 0.3355, 0.2489, 0.3151, 0.2575, 0.3567, 0.1624, 0.3731, 0.2489, 0.3151, 0.3438, 0.2918, 0.355, 0.3382, 0.2575, 0.3567, 0.2575, 0.3567, 0.355, 0.3382, 0.3632, 0.3857, 0.2642, 0.3989, 0.1624, 0.3731, 0.2575, 0.3567, 0.2642, 0.3989, 0.1686, 0.4108, 0.1368, 0.2617, 0.2265, 0.2348, 0.2384, 0.2745, 0.1464, 0.2986, 0.2265, 0.2348, 0.3142, 0.2046, 0.3297, 0.2474, 0.2384, 0.2745, 0.2384, 0.2745, 0.3297, 0.2474, 0.3438, 0.2918, 0.2489, 0.3151, 0.1464, 0.2986, 0.2384, 0.2745, 0.2489, 0.3151, 0.1559, 0.3355, 0.1027, 0.1892, 0.2021, 0.1645, 0.2137, 0.1967, 0.1236, 0.2255, 0.2021, 0.1645, 0.2903, 0.1147, 0.2994, 0.1626, 0.2137, 0.1967, 0.2137, 0.1967, 0.2994, 0.1626, 0.3142, 0.2046, 0.2265, 0.2348, 0.1236, 0.2255, 0.2137, 0.1967, 0.2265, 0.2348, 0.1368, 0.2617, 0.2523, 0.1005, 0.1906, 0.1345, 0.1873, 0.1238, 0.2412, 0.09469, 0.1906, 0.1345, 0.1235, 0.1538, 0.1289, 0.1418, 0.1873, 0.1238, 0.1873, 0.1238, 0.1289, 0.1418, 0.1405, 0.1304, 0.1841, 0.1137, 0.2412, 0.09469, 0.1873, 0.1238, 0.1841, 0.1137, 0.2261, 0.09417, 0.1106, 0.8036, 0.2009, 0.8448, 0.1831, 0.8853, 0.08989, 0.839, 0.2009, 0.8448, 0.2955, 0.8803, 0.279, 0.9271, 0.1831, 0.8853, 0.1831, 0.8853, 0.279, 0.9271, 0.2676, 0.9802, 0.166, 0.9211, 0.08989, 0.839, 0.1831, 0.8853, 0.166, 0.9211, 0.05994, 0.8722, 0.2955, 0.8803, 0.3399, 0.8958, 0.3222, 0.9444, 0.279, 0.9271, 0.3399, 0.8958, 0.3496, 0.8991, 0.3313, 0.9479, 0.3222, 0.9444, 0.3222, 0.9444, 0.3313, 0.9479, 0.3112, 0.9963, 0.304, 0.9933, 0.279, 0.9271, 0.3222, 0.9444, 0.304, 0.9933, 0.2676, 0.9802, 0.2903, 0.1147, 0.2969, 0.05939, 0.3092, 0.05522, 0.3238, 0.1038, 0.2969, 0.05939, 0.2543, 0.02068, 0.2902, 0.006124, 0.3092, 0.05522, 0.3092, 0.05522, 0.2902, 0.006124, 0.2976, 0.003152, 0.3145, 0.05346, 0.3238, 0.1038, 0.3092, 0.05522, 0.3145, 0.05346, 0.3309, 0.1021, 0.3142, 0.2046, 0.2994, 0.1626, 0.3371, 0.1483, 0.3527, 0.1905, 0.2994, 0.1626, 0.2903, 0.1147, 0.3238, 0.1038, 0.3371, 0.1483, 0.3371, 0.1483, 0.3238, 0.1038, 0.3309, 0.1021, 0.3456, 0.1473, 0.3527, 0.1905, 0.3371, 0.1483, 0.3456, 0.1473, 0.3617, 0.1899, 0.3438, 0.2918, 0.3297, 0.2474, 0.3711, 0.2328, 0.3881, 0.2791, 0.3297, 0.2474, 0.3142, 0.2046, 0.3527, 0.1905, 0.3711, 0.2328, 0.3711, 0.2328, 0.3527, 0.1905, 0.3617, 0.1899, 0.3807, 0.2315, 0.3881, 0.2791, 0.3711, 0.2328, 0.3807, 0.2315, 0.398, 0.2769, 0.3586, 0.681, 0.3966, 0.6884, 0.3858, 0.7424, 0.3724, 0.7393, 0.3966, 0.6884, 0.4046, 0.69, 0.3917, 0.7438, 0.3858, 0.7424, 0.3858, 0.7424, 0.3917, 0.7438, 0.379, 0.7978, 0.3712, 0.7956, 0.3724, 0.7393, 0.3858, 0.7424, 0.3712, 0.7956, 0.3338, 0.7852, 0.3403, 0.1016, 0.3576, 0.1524, 0.352, 0.1496, 0.336, 0.1017, 0.3576, 0.1524, 0.3751, 0.1996, 0.3687, 0.1944, 0.352, 0.1496, 0.352, 0.1496, 0.3687, 0.1944, 0.3617, 0.1899, 0.3456, 0.1473, 0.336, 0.1017, 0.352, 0.1496, 0.3456, 0.1473, 0.3309, 0.1021, 0.3751, 0.1996, 0.3927, 0.2387, 0.387, 0.2349, 0.3687, 0.1944, 0.3927, 0.2387, 0.4078, 0.2779, 0.4031, 0.2773, 0.387, 0.2349, 0.387, 0.2349, 0.4031, 0.2773, 0.398, 0.2769, 0.3807, 0.2315, 0.3687, 0.1944, 0.387, 0.2349, 0.3807, 0.2315, 0.3617, 0.1899, 0.4078, 0.2779, 0.4197, 0.325, 0.4154, 0.3257, 0.4031, 0.2773, 0.4197, 0.325, 0.4287, 0.3763, 0.4244, 0.377, 0.4154, 0.3257, 0.4154, 0.3257, 0.4244, 0.377, 0.4195, 0.3777, 0.4105, 0.3266, 0.4031, 0.2773, 0.4154, 0.3257, 0.4105, 0.3266, 0.398, 0.2769, 0.4287, 0.3763, 0.4346, 0.4286, 0.4302, 0.4289, 0.4244, 0.377, 0.4346, 0.4286, 0.4373, 0.4813, 0.4329, 0.4814, 0.4302, 0.4289, 0.4302, 0.4289, 0.4329, 0.4814, 0.4278, 0.4815, 0.4252, 0.4293, 0.4244, 0.377, 0.4302, 0.4289, 0.4252, 0.4293, 0.4195, 0.3777, 0.4373, 0.4813, 0.4366, 0.5342, 0.4322, 0.534, 0.4329, 0.4814, 0.4366, 0.5342, 0.4325, 0.5869, 0.4281, 0.5864, 0.4322, 0.534, 0.4322, 0.534, 0.4281, 0.5864, 0.4231, 0.5859, 0.4271, 0.5338, 0.4329, 0.4814, 0.4322, 0.534, 0.4271, 0.5338, 0.4278, 0.4815, 0.5741, 0.1604, 0.5718, 0.1617, 0.5466, 0.1202, 0.5489, 0.1187, 0.5718, 0.1617, 0.5676, 0.164, 0.5426, 0.1228, 0.5466, 0.1202, 0.5466, 0.1202, 0.5426, 0.1228, 0.5139, 0.08357, 0.5177, 0.08052, 0.5489, 0.1187, 0.5466, 0.1202, 0.5177, 0.08052, 0.5198, 0.07881, 0.6127, 0.2483, 0.6102, 0.2491, 0.593, 0.2048, 0.5954, 0.2037, 0.6102, 0.2491, 0.6058, 0.2506, 0.5887, 0.2067, 0.593, 0.2048, 0.593, 0.2048, 0.5887, 0.2067, 0.5676, 0.164, 0.5718, 0.1617, 0.5954, 0.2037, 0.593, 0.2048, 0.5718, 0.1617, 0.5741, 0.1604, 0.6349, 0.3395, 0.6323, 0.3398, 0.6233, 0.2942, 0.6258, 0.2936, 0.6323, 0.3398, 0.6278, 0.3405, 0.6188, 0.2953, 0.6233, 0.2942, 0.6233, 0.2942, 0.6188, 0.2953, 0.6058, 0.2506, 0.6102, 0.2491, 0.6258, 0.2936, 0.6233, 0.2942, 0.6102, 0.2491, 0.6127, 0.2483, 0.6408, 0.4314, 0.6381, 0.4313, 0.6372, 0.3856, 0.6398, 0.3854, 0.6381, 0.4313, 0.6336, 0.4312, 0.6327, 0.3858, 0.6372, 0.3856, 0.6372, 0.3856, 0.6327, 0.3858, 0.6278, 0.3405, 0.6323, 0.3398, 0.6398, 0.3854, 0.6372, 0.3856, 0.6323, 0.3398, 0.6349, 0.3395, 0.6306, 0.5229, 0.6281, 0.5224, 0.6351, 0.477, 0.6376, 0.4772, 0.6281, 0.5224, 0.6236, 0.5215, 0.6306, 0.4765, 0.6351, 0.477, 0.6351, 0.477, 0.6306, 0.4765, 0.6336, 0.4312, 0.6381, 0.4313, 0.6376, 0.4772, 0.6351, 0.477, 0.6381, 0.4313, 0.6408, 0.4314, 0.6062, 0.6083, 0.6027, 0.6087, 0.617, 0.5673, 0.6197, 0.5679, 0.6027, 0.6087, 0.5973, 0.6084, 0.6125, 0.5661, 0.617, 0.5673, 0.617, 0.5673, 0.6125, 0.5661, 0.6236, 0.5215, 0.6281, 0.5224, 0.6197, 0.5679, 0.617, 0.5673, 0.6281, 0.5224, 0.6306, 0.5229, 0.5701, 0.6797, 0.5639, 0.6846, 0.5861, 0.6454, 0.591, 0.6421, 0.5639, 0.6846, 0.5571, 0.6898, 0.5791, 0.6485, 0.5861, 0.6454, 0.5861, 0.6454, 0.5791, 0.6485, 0.5973, 0.6084, 0.6027, 0.6087, 0.591, 0.6421, 0.5861, 0.6454, 0.6027, 0.6087, 0.6062, 0.6083, 0.5124, 0.784, 0.5094, 0.7838, 0.5368, 0.7328, 0.5423, 0.7299, 0.5094, 0.7838, 0.5054, 0.7828, 0.5318, 0.7356, 0.5368, 0.7328, 0.5368, 0.7328, 0.5318, 0.7356, 0.5571, 0.6898, 0.5639, 0.6846, 0.5423, 0.7299, 0.5368, 0.7328, 0.5639, 0.6846, 0.5701, 0.6797, 0.4528, 0.8776, 0.4505, 0.8757, 0.4819, 0.8305, 0.4843, 0.832, 0.4505, 0.8757, 0.4464, 0.8718, 0.4777, 0.8278, 0.4819, 0.8305, 0.4819, 0.8305, 0.4777, 0.8278, 0.5054, 0.7828, 0.5094, 0.7838, 0.4843, 0.832, 0.4819, 0.8305, 0.5094, 0.7838, 0.5124, 0.784, 0.5198, 0.07881, 0.5177, 0.08052, 0.485, 0.04308, 0.487, 0.04122, 0.5177, 0.08052, 0.5139, 0.08357, 0.4814, 0.0465, 0.485, 0.04308, 0.485, 0.04308, 0.4814, 0.0465, 0.4443, 0.01106, 0.4474, 0.006742, 0.487, 0.04122, 0.485, 0.04308, 0.4474, 0.006742, 0.4492, 0.004512, 0.6119, 0.6105, 0.5961, 0.6453, 0.5942, 0.6417, 0.6088, 0.6086, 0.5961, 0.6453, 0.5753, 0.6833, 0.5746, 0.6791, 0.5942, 0.6417, 0.5942, 0.6417, 0.5746, 0.6791, 0.5701, 0.6797, 0.591, 0.6421, 0.6088, 0.6086, 0.5942, 0.6417, 0.591, 0.6421, 0.6062, 0.6083, 0.5464, 0.6887, 0.5682, 0.6464, 0.5732, 0.6485, 0.5515, 0.6909, 0.5682, 0.6464, 0.5871, 0.6052, 0.5921, 0.6071, 0.5732, 0.6485, 0.5732, 0.6485, 0.5921, 0.6071, 0.5973, 0.6084, 0.5791, 0.6485, 0.5515, 0.6909, 0.5732, 0.6485, 0.5791, 0.6485, 0.5571, 0.6898, 0.6366, 0.524, 0.6256, 0.5694, 0.6223, 0.5685, 0.6333, 0.5234, 0.6256, 0.5694, 0.6119, 0.6105, 0.6088, 0.6086, 0.6223, 0.5685, 0.6223, 0.5685, 0.6088, 0.6086, 0.6062, 0.6083, 0.6197, 0.5679, 0.6333, 0.5234, 0.6223, 0.5685, 0.6197, 0.5679, 0.6306, 0.5229, 0.4957, 0.7776, 0.5219, 0.7329, 0.527, 0.7355, 0.5008, 0.7807, 0.5219, 0.7329, 0.5464, 0.6887, 0.5515, 0.6909, 0.527, 0.7355, 0.527, 0.7355, 0.5515, 0.6909, 0.5571, 0.6898, 0.5318, 0.7356, 0.5008, 0.7807, 0.527, 0.7355, 0.5318, 0.7356, 0.5054, 0.7828, 0.5582, 0.1692, 0.5336, 0.129, 0.5382, 0.1258, 0.563, 0.1666, 0.5336, 0.129, 0.5053, 0.09054, 0.5097, 0.08698, 0.5382, 0.1258, 0.5382, 0.1258, 0.5097, 0.08698, 0.5139, 0.08357, 0.5426, 0.1228, 0.563, 0.1666, 0.5382, 0.1258, 0.5426, 0.1228, 0.5676, 0.164, 0.6466, 0.4315, 0.6436, 0.4779, 0.6403, 0.4775, 0.6433, 0.4314, 0.6436, 0.4779, 0.6366, 0.524, 0.6333, 0.5234, 0.6403, 0.4775, 0.6403, 0.4775, 0.6333, 0.5234, 0.6306, 0.5229, 0.6376, 0.4772, 0.6433, 0.4314, 0.6403, 0.4775, 0.6376, 0.4772, 0.6408, 0.4314, 0.4376, 0.8631, 0.468, 0.8212, 0.473, 0.8246, 0.4421, 0.8675, 0.468, 0.8212, 0.4957, 0.7776, 0.5008, 0.7807, 0.473, 0.8246, 0.473, 0.8246, 0.5008, 0.7807, 0.5054, 0.7828, 0.4777, 0.8278, 0.4421, 0.8675, 0.473, 0.8246, 0.4777, 0.8278, 0.4464, 0.8718, 0.5958, 0.254, 0.5789, 0.2111, 0.5839, 0.2088, 0.6009, 0.2523, 0.5789, 0.2111, 0.5582, 0.1692, 0.563, 0.1666, 0.5839, 0.2088, 0.5839, 0.2088, 0.563, 0.1666, 0.5676, 0.164, 0.5887, 0.2067, 0.6009, 0.2523, 0.5839, 0.2088, 0.5887, 0.2067, 0.6058, 0.2506, 0.6408, 0.3386, 0.6457, 0.3851, 0.6424, 0.3853, 0.6375, 0.3391, 0.6457, 0.3851, 0.6466, 0.4315, 0.6433, 0.4314, 0.6424, 0.3853, 0.6424, 0.3853, 0.6433, 0.4314, 0.6408, 0.4314, 0.6398, 0.3854, 0.6375, 0.3391, 0.6424, 0.3853, 0.6398, 0.3854, 0.6349, 0.3395, 0.5053, 0.09054, 0.4733, 0.05433, 0.4775, 0.05033, 0.5097, 0.08698, 0.4733, 0.05433, 0.4376, 0.02074, 0.441, 0.01585, 0.4775, 0.05033, 0.4775, 0.05033, 0.441, 0.01585, 0.4443, 0.01106, 0.4814, 0.0465, 0.5097, 0.08698, 0.4775, 0.05033, 0.4814, 0.0465, 0.5139, 0.08357, 0.2955, 0.8803, 0.3117, 0.8337, 0.356, 0.8464, 0.3399, 0.8958, 0.3117, 0.8337, 0.3338, 0.7852, 0.3712, 0.7956, 0.356, 0.8464, 0.356, 0.8464, 0.3712, 0.7956, 0.379, 0.7978, 0.3655, 0.8493, 0.3399, 0.8958, 0.356, 0.8464, 0.3655, 0.8493, 0.3496, 0.8991, 0.0001579, 0.8243, 0.0213, 0.7967, 0.03373, 0.805, 0.0109, 0.8356, 0.0213, 0.7967, 0.03836, 0.7663, 0.05228, 0.7737, 0.03373, 0.805, 0.07042, 0.8279, 0.09084, 0.7937, 0.1106, 0.8036, 0.08989, 0.839, 0.04543, 0.862, 0.07042, 0.8279, 0.08989, 0.839, 0.05994, 0.8722, 0.03675, 0.219, 0.02199, 0.1852, 0.03496, 0.1776, 0.05109, 0.2129, 0.02199, 0.1852, 0.000158, 0.1567, 0.01151, 0.1451, 0.03496, 0.1776, 0.05947, 0.1638, 0.04771, 0.1244, 0.06412, 0.1121, 0.06481, 0.161, 0.08596, 0.1956, 0.05947, 0.1638, 0.06481, 0.161, 0.1027, 0.1892, 0.06174, 0.2851, 0.05079, 0.2519, 0.06471, 0.2466, 0.07659, 0.2803, 0.05079, 0.2519, 0.03675, 0.219, 0.05109, 0.2129, 0.06471, 0.2466, 0.1036, 0.2324, 0.08596, 0.1956, 0.1027, 0.1892, 0.1236, 0.2255, 0.1167, 0.2678, 0.1036, 0.2324, 0.1236, 0.2255, 0.1368, 0.2617, 0.0795, 0.352, 0.07219, 0.3181, 0.08643, 0.3144, 0.09467, 0.3487, 0.07219, 0.3181, 0.06174, 0.2851, 0.07659, 0.2803, 0.08643, 0.3144, 0.1262, 0.3039, 0.1167, 0.2678, 0.1368, 0.2617, 0.1464, 0.2986, 0.1355, 0.3399, 0.1262, 0.3039, 0.1464, 0.2986, 0.1559, 0.3355, 0.09091, 0.4202, 0.08677, 0.3858, 0.1013, 0.3834, 0.1063, 0.4184, 0.08677, 0.3858, 0.0795, 0.352, 0.09467, 0.3487, 0.1013, 0.3834, 0.1418, 0.3766, 0.1355, 0.3399, 0.1559, 0.3355, 0.1624, 0.3731, 0.1479, 0.4134, 0.1418, 0.3766, 0.1624, 0.3731, 0.1686, 0.4108, 0.09593, 0.4894, 0.09502, 0.4547, 0.1097, 0.4536, 0.1115, 0.489, 0.09502, 0.4547, 0.09091, 0.4202, 0.1063, 0.4184, 0.1097, 0.4536, 0.1508, 0.4506, 0.1479, 0.4134, 0.1686, 0.4108, 0.1717, 0.449, 0.1534, 0.4878, 0.1508, 0.4506, 0.1717, 0.449, 0.1744, 0.4873, 0.09428, 0.5588, 0.09675, 0.5241, 0.1115, 0.5244, 0.1099, 0.56, 0.09675, 0.5241, 0.09593, 0.4894, 0.1115, 0.489, 0.1115, 0.5244, 0.1529, 0.5253, 0.1534, 0.4878, 0.1744, 0.4873, 0.1739, 0.5256, 0.1521, 0.5629, 0.1529, 0.5253, 0.1739, 0.5256, 0.1732, 0.5641, 0.08551, 0.6295, 0.09139, 0.5939, 0.1063, 0.5958, 0.1011, 0.6319, 0.09139, 0.5939, 0.09428, 0.5588, 0.1099, 0.56, 0.1063, 0.5958, 0.1475, 0.6005, 0.1521, 0.5629, 0.1732, 0.5641, 0.1687, 0.6026, 0.139, 0.6403, 0.1475, 0.6005, 0.1687, 0.6026, 0.1568, 0.6426, 0.06659, 0.7011, 0.07968, 0.6663, 0.09439, 0.6702, 0.08132, 0.7067, 0.07968, 0.6663, 0.08551, 0.6295, 0.1011, 0.6319, 0.09439, 0.6702, 0.1209, 0.6771, 0.139, 0.6403, 0.1568, 0.6426, 0.1264, 0.6786, 0.1186, 0.7182, 0.1209, 0.6771, 0.1264, 0.6786, 0.1355, 0.7251, 0.03836, 0.7663, 0.05387, 0.7348, 0.06767, 0.7408, 0.05228, 0.7737, 0.05387, 0.7348, 0.06659, 0.7011, 0.08132, 0.7067, 0.06767, 0.7408, 0.1062, 0.7577, 0.1186, 0.7182, 0.1355, 0.7251, 0.1261, 0.7665, 0.09084, 0.7937, 0.1062, 0.7577, 0.1261, 0.7665, 0.1106, 0.8036, 0.7999, 0.3998, 0.7874, 0.4126, 0.7456, 0.3912, 0.792, 0.3839, 0.7845, 0.4301, 0.7669, 0.4331, 0.7456, 0.3912, 0.7874, 0.4126, 0.7541, 0.4455, 0.7382, 0.4376, 0.7456, 0.3912, 0.7669, 0.4331, 0.7205, 0.4402, 0.7123, 0.4244, 0.7456, 0.3912, 0.7382, 0.4376, 0.6965, 0.4161, 0.6992, 0.3985, 0.7456, 0.3912, 0.7123, 0.4244, 0.6912, 0.3825, 0.7037, 0.3698, 0.7456, 0.3912, 0.6992, 0.3985, 0.7067, 0.3522, 0.7243, 0.3493, 0.7456, 0.3912, 0.7037, 0.3698, 0.7371, 0.3368, 0.753, 0.3447, 0.7456, 0.3912, 0.7243, 0.3493, 0.7706, 0.3422, 0.7789, 0.358, 0.7456, 0.3912, 0.753, 0.3447, 0.7947, 0.3662, 0.792, 0.3839, 0.7456, 0.3912, 0.7789, 0.358, 0.7611, 0.4899, 0.7298, 0.4898, 0.7334, 0.4673, 0.7577, 0.468, 0.7298, 0.4898, 0.7001, 0.4801, 0.7102, 0.4604, 0.7334, 0.4673, 0.7334, 0.4673, 0.7102, 0.4604, 0.7205, 0.4402, 0.7382, 0.4376, 0.7577, 0.468, 0.7334, 0.4673, 0.7382, 0.4376, 0.7541, 0.4455, 0.8347, 0.3459, 0.8443, 0.3757, 0.8217, 0.3792, 0.815, 0.3559, 0.8443, 0.3757, 0.8443, 0.4069, 0.8224, 0.4034, 0.8217, 0.3792, 0.8217, 0.3792, 0.8224, 0.4034, 0.7999, 0.3998, 0.792, 0.3839, 0.815, 0.3559, 0.8217, 0.3792, 0.792, 0.3839, 0.7947, 0.3662, 0.675, 0.3204, 0.7004, 0.3021, 0.7107, 0.3224, 0.6906, 0.3361, 0.7004, 0.3021, 0.7301, 0.2924, 0.7335, 0.3143, 0.7107, 0.3224, 0.7107, 0.3224, 0.7335, 0.3143, 0.7371, 0.3368, 0.7243, 0.3493, 0.6906, 0.3361, 0.7107, 0.3224, 0.7243, 0.3493, 0.7067, 0.3522, 0.7001, 0.4801, 0.6749, 0.4617, 0.691, 0.4456, 0.7102, 0.4604, 0.6749, 0.4617, 0.6565, 0.4364, 0.6762, 0.4264, 0.691, 0.4456, 0.691, 0.4456, 0.6762, 0.4264, 0.6965, 0.4161, 0.7123, 0.4244, 0.7102, 0.4604, 0.691, 0.4456, 0.7123, 0.4244, 0.7205, 0.4402, 0.8443, 0.4069, 0.8345, 0.4366, 0.8142, 0.4262, 0.8224, 0.4034, 0.8345, 0.4366, 0.8162, 0.4619, 0.8005, 0.4462, 0.8142, 0.4262, 0.8142, 0.4262, 0.8005, 0.4462, 0.7845, 0.4301, 0.7874, 0.4126, 0.8224, 0.4034, 0.8142, 0.4262, 0.7874, 0.4126, 0.7999, 0.3998, 0.7301, 0.2924, 0.7613, 0.2925, 0.7577, 0.315, 0.7335, 0.3143, 0.7613, 0.2925, 0.7911, 0.3022, 0.781, 0.3219, 0.7577, 0.315, 0.7577, 0.315, 0.781, 0.3219, 0.7706, 0.3422, 0.753, 0.3447, 0.7335, 0.3143, 0.7577, 0.315, 0.753, 0.3447, 0.7371, 0.3368, 0.6565, 0.4364, 0.6469, 0.4067, 0.6694, 0.4031, 0.6762, 0.4264, 0.6469, 0.4067, 0.6469, 0.3754, 0.6688, 0.3789, 0.6694, 0.4031, 0.6694, 0.4031, 0.6688, 0.3789, 0.6912, 0.3825, 0.6992, 0.3985, 0.6762, 0.4264, 0.6694, 0.4031, 0.6992, 0.3985, 0.6965, 0.4161, 0.8162, 0.4619, 0.7908, 0.4802, 0.7805, 0.4599, 0.8005, 0.4462, 0.7908, 0.4802, 0.7611, 0.4899, 0.7577, 0.468, 0.7805, 0.4599, 0.7805, 0.4599, 0.7577, 0.468, 0.7541, 0.4455, 0.7669, 0.4331, 0.8005, 0.4462, 0.7805, 0.4599, 0.7669, 0.4331, 0.7845, 0.4301, 0.7911, 0.3022, 0.8163, 0.3206, 0.8002, 0.3367, 0.781, 0.3219, 0.8163, 0.3206, 0.8347, 0.3459, 0.815, 0.3559, 0.8002, 0.3367, 0.8002, 0.3367, 0.815, 0.3559, 0.7947, 0.3662, 0.7789, 0.358, 0.781, 0.3219, 0.8002, 0.3367, 0.7789, 0.358, 0.7706, 0.3422, 0.2356, 0.05935, 0.1667, 0.07972, 0.1613, 0.06915, 0.2409, 0.04783, 0.1667, 0.07972, 0.107, 0.1186, 0.094, 0.1161, 0.1613, 0.06915, 0.1613, 0.06915, 0.094, 0.1161, 0.06412, 0.1121, 0.1517, 0.04933, 0.2409, 0.04783, 0.1613, 0.06915, 0.1517, 0.04933, 0.2543, 0.02068, 0.107, 0.1186, 0.0909, 0.148, 0.07864, 0.1539, 0.094, 0.1161, 0.0909, 0.148, 0.1235, 0.1538, 0.1173, 0.165, 0.07864, 0.1539, 0.07864, 0.1539, 0.1173, 0.165, 0.1027, 0.1892, 0.06481, 0.161, 0.094, 0.1161, 0.07864, 0.1539, 0.06481, 0.161, 0.06412, 0.1121, 0.1235, 0.1538, 0.1906, 0.1345, 0.1946, 0.1452, 0.1173, 0.165, 0.1906, 0.1345, 0.2523, 0.1005, 0.2638, 0.1048, 0.1946, 0.1452, 0.1946, 0.1452, 0.2638, 0.1048, 0.2903, 0.1147, 0.2021, 0.1645, 0.1173, 0.165, 0.1946, 0.1452, 0.2021, 0.1645, 0.1027, 0.1892, 0.3202, 0.7019, 0.2537, 0.6775, 0.2556, 0.6659, 0.3318, 0.6955, 0.2537, 0.6775, 0.1852, 0.6727, 0.1765, 0.6628, 0.2556, 0.6659, 0.2556, 0.6659, 0.1765, 0.6628, 0.1568, 0.6426, 0.2594, 0.6453, 0.3318, 0.6955, 0.2556, 0.6659, 0.2594, 0.6453, 0.3586, 0.681, 0.1852, 0.6727, 0.1551, 0.686, 0.1414, 0.6825, 0.1765, 0.6628, 0.1551, 0.686, 0.1753, 0.712, 0.1628, 0.7166, 0.1414, 0.6825, 0.1414, 0.6825, 0.1628, 0.7166, 0.1355, 0.7251, 0.1264, 0.6786, 0.1765, 0.6628, 0.1414, 0.6825, 0.1264, 0.6786, 0.1568, 0.6426, 0.1753, 0.712, 0.2382, 0.7401, 0.2346, 0.7514, 0.1628, 0.7166, 0.2382, 0.7401, 0.3089, 0.7489, 0.3163, 0.76, 0.2346, 0.7514, 0.2346, 0.7514, 0.3163, 0.76, 0.3338, 0.7852, 0.2283, 0.7717, 0.1628, 0.7166, 0.2346, 0.7514, 0.2283, 0.7717, 0.1355, 0.7251, 0.3089, 0.7489, 0.3417, 0.7319, 0.3557, 0.7353, 0.3163, 0.76, 0.3417, 0.7319, 0.3202, 0.7019, 0.3318, 0.6955, 0.3557, 0.7353, 0.3557, 0.7353, 0.3318, 0.6955, 0.3586, 0.681, 0.3724, 0.7393, 0.3163, 0.76, 0.3557, 0.7353, 0.3724, 0.7393, 0.3338, 0.7852, 0.2523, 0.1005, 0.2696, 0.06989, 0.2817, 0.06507, 0.2638, 0.1048, 0.2696, 0.06989, 0.2356, 0.05935, 0.2409, 0.04783, 0.2817, 0.06507, 0.2817, 0.06507, 0.2409, 0.04783, 0.2543, 0.02068, 0.2969, 0.05939, 0.2638, 0.1048, 0.2817, 0.06507, 0.2969, 0.05939, 0.2903, 0.1147, 0.2066, 0.6937, 0.2506, 0.7018, 0.2491, 0.7095, 0.1971, 0.6966, 0.2506, 0.7018, 0.2937, 0.714, 0.3012, 0.7222, 0.2491, 0.7095, 0.2491, 0.7095, 0.3012, 0.7222, 0.2908, 0.726, 0.2468, 0.717, 0.1971, 0.6966, 0.2491, 0.7095, 0.2468, 0.717, 0.2042, 0.7036, 0.3089, 0.7489, 0.2382, 0.7401, 0.2427, 0.7282, 0.3026, 0.7361, 0.2382, 0.7401, 0.1753, 0.712, 0.1881, 0.7056, 0.2427, 0.7282, 0.2427, 0.7282, 0.1881, 0.7056, 0.2042, 0.7036, 0.2468, 0.717, 0.3026, 0.7361, 0.2427, 0.7282, 0.2468, 0.717, 0.2908, 0.726, 0.1852, 0.6727, 0.2537, 0.6775, 0.2521, 0.6901, 0.1934, 0.6844, 0.2537, 0.6775, 0.3202, 0.7019, 0.3088, 0.7105, 0.2521, 0.6901, 0.2521, 0.6901, 0.3088, 0.7105, 0.2937, 0.714, 0.2506, 0.7018, 0.1934, 0.6844, 0.2521, 0.6901, 0.2506, 0.7018, 0.2066, 0.6937, 0.3202, 0.7019, 0.3417, 0.7319, 0.324, 0.7277, 0.3088, 0.7105, 0.3417, 0.7319, 0.3089, 0.7489, 0.3026, 0.7361, 0.324, 0.7277, 0.324, 0.7277, 0.3026, 0.7361, 0.2908, 0.726, 0.3012, 0.7222, 0.3088, 0.7105, 0.324, 0.7277, 0.3012, 0.7222, 0.2937, 0.714, 0.1362, 0.121, 0.1778, 0.09916, 0.1813, 0.1063, 0.13, 0.1295, 0.1778, 0.09916, 0.2213, 0.08271, 0.2325, 0.08474, 0.1813, 0.1063, 0.1813, 0.1063, 0.2325, 0.08474, 0.2261, 0.09417, 0.1841, 0.1137, 0.13, 0.1295, 0.1813, 0.1063, 0.1841, 0.1137, 0.1405, 0.1304, 0.107, 0.1186, 0.1667, 0.07972, 0.1724, 0.08974, 0.1199, 0.1223, 0.1667, 0.07972, 0.2356, 0.05935, 0.2316, 0.07147, 0.1724, 0.08974, 0.1724, 0.08974, 0.2316, 0.07147, 0.2213, 0.08271, 0.1778, 0.09916, 0.1199, 0.1223, 0.1724, 0.08974, 0.1778, 0.09916, 0.1362, 0.121, 0.2356, 0.05935, 0.2696, 0.06989, 0.2545, 0.07581, 0.2316, 0.07147, 0.2696, 0.06989, 0.2523, 0.1005, 0.2412, 0.09469, 0.2545, 0.07581, 0.2545, 0.07581, 0.2412, 0.09469, 0.2261, 0.09417, 0.2325, 0.08474, 0.2316, 0.07147, 0.2545, 0.07581, 0.2325, 0.08474, 0.2213, 0.08271, 0.1235, 0.1538, 0.0909, 0.148, 0.1063, 0.1406, 0.1289, 0.1418, 0.0909, 0.148, 0.107, 0.1186, 0.1199, 0.1223, 0.1063, 0.1406, 0.1063, 0.1406, 0.1199, 0.1223, 0.1362, 0.121, 0.13, 0.1295, 0.1289, 0.1418, 0.1063, 0.1406, 0.13, 0.1295, 0.1405, 0.1304, 0.05228, 0.7737, 0.06767, 0.7408, 0.07671, 0.7451, 0.0611, 0.7783, 0.06767, 0.7408, 0.08132, 0.7067, 0.08893, 0.7097, 0.07671, 0.7451, 0.08132, 0.7067, 0.09439, 0.6702, 0.09754, 0.671, 0.08893, 0.7097, 0.09439, 0.6702, 0.1011, 0.6319, 0.1091, 0.6331, 0.09754, 0.671, 0.1011, 0.6319, 0.1063, 0.5958, 0.1161, 0.5967, 0.1091, 0.6331, 0.1063, 0.5958, 0.1099, 0.56, 0.1196, 0.5607, 0.1161, 0.5967, 0.1099, 0.56, 0.1115, 0.5244, 0.1218, 0.5247, 0.1196, 0.5607, 0.1115, 0.5244, 0.1115, 0.489, 0.1211, 0.4887, 0.1218, 0.5247, 0.1115, 0.489, 0.1097, 0.4536, 0.1199, 0.4528, 0.1211, 0.4887, 0.1097, 0.4536, 0.1063, 0.4184, 0.1158, 0.4172, 0.1199, 0.4528, 0.1063, 0.4184, 0.1013, 0.3834, 0.1114, 0.3817, 0.1158, 0.4172, 0.1013, 0.3834, 0.09467, 0.3487, 0.104, 0.3467, 0.1114, 0.3817, 0.09467, 0.3487, 0.08643, 0.3144, 0.0963, 0.3117, 0.104, 0.3467, 0.08643, 0.3144, 0.07659, 0.2803, 0.08581, 0.2774, 0.0963, 0.3117, 0.07659, 0.2803, 0.06471, 0.2466, 0.07405, 0.2434, 0.08581, 0.2774, 0.06471, 0.2466, 0.05109, 0.2129, 0.05862, 0.2098, 0.07405, 0.2434, 0.05109, 0.2129, 0.03496, 0.1776, 0.03776, 0.1759, 0.05862, 0.2098, 0.03496, 0.1776, 0.01151, 0.1451, 0.01814, 0.1397, 0.03776, 0.1759, 0.0109, 0.8356, 0.03373, 0.805, 0.04246, 0.8104, 0.01788, 0.8413, 0.03373, 0.805, 0.05228, 0.7737, 0.0611, 0.7783, 0.04246, 0.8104, 0.1161, 0.5967, 0.1196, 0.5607, 0.1292, 0.5613, 0.1258, 0.598, 0.1521, 0.5629, 0.1475, 0.6005, 0.1384, 0.599, 0.1417, 0.5621, 0.01788, 0.8413, 0.04246, 0.8104, 0.05093, 0.8161, 0.02548, 0.8495, 0.07042, 0.8279, 0.04543, 0.862, 0.03479, 0.8566, 0.06197, 0.8223, 0.1091, 0.6331, 0.1161, 0.5967, 0.1258, 0.598, 0.1192, 0.6355, 0.1475, 0.6005, 0.139, 0.6403, 0.1289, 0.6367, 0.1384, 0.599, 0.03776, 0.1759, 0.01814, 0.1397, 0.02773, 0.1325, 0.0469, 0.1706, 0.04771, 0.1244, 0.05947, 0.1638, 0.05031, 0.1687, 0.03662, 0.1254, 0.09754, 0.671, 0.1091, 0.6331, 0.1192, 0.6355, 0.1076, 0.6737, 0.139, 0.6403, 0.1209, 0.6771, 0.1113, 0.6746, 0.1289, 0.6367, 0.05862, 0.2098, 0.03776, 0.1759, 0.0469, 0.1706, 0.06785, 0.2051, 0.05947, 0.1638, 0.08596, 0.1956, 0.07697, 0.2016, 0.05031, 0.1687, 0.08893, 0.7097, 0.09754, 0.671, 0.1076, 0.6737, 0.09889, 0.7127, 0.1209, 0.6771, 0.1186, 0.7182, 0.1079, 0.7165, 0.1113, 0.6746, 0.07405, 0.2434, 0.05862, 0.2098, 0.06785, 0.2051, 0.08309, 0.2399, 0.08596, 0.1956, 0.1036, 0.2324, 0.09507, 0.236, 0.07697, 0.2016, 0.07671, 0.7451, 0.08893, 0.7097, 0.09889, 0.7127, 0.08583, 0.7488, 0.1186, 0.7182, 0.1062, 0.7577, 0.09741, 0.7544, 0.1079, 0.7165, 0.08581, 0.2774, 0.07405, 0.2434, 0.08309, 0.2399, 0.0949, 0.2746, 0.1036, 0.2324, 0.1167, 0.2678, 0.1068, 0.2709, 0.09507, 0.236, 0.06949, 0.7827, 0.08583, 0.7488, 0.09741, 0.7544, 0.08106, 0.7887, 0.08583, 0.7488, 0.09889, 0.7127, 0.1079, 0.7165, 0.09741, 0.7544, 0.09889, 0.7127, 0.1076, 0.6737, 0.1113, 0.6746, 0.1079, 0.7165, 0.1076, 0.6737, 0.1192, 0.6355, 0.1289, 0.6367, 0.1113, 0.6746, 0.1192, 0.6355, 0.1258, 0.598, 0.1384, 0.599, 0.1289, 0.6367, 0.1258, 0.598, 0.1292, 0.5613, 0.1417, 0.5621, 0.1384, 0.599, 0.1292, 0.5613, 0.131, 0.5248, 0.1435, 0.5251, 0.1417, 0.5621, 0.131, 0.5248, 0.1309, 0.4885, 0.1432, 0.4881, 0.1435, 0.5251, 0.1309, 0.4885, 0.1291, 0.4522, 0.1415, 0.4513, 0.1432, 0.4881, 0.1291, 0.4522, 0.1255, 0.4161, 0.1377, 0.4146, 0.1415, 0.4513, 0.1255, 0.4161, 0.1204, 0.3802, 0.1326, 0.3781, 0.1377, 0.4146, 0.1204, 0.3802, 0.1136, 0.3446, 0.1255, 0.3421, 0.1326, 0.3781, 0.1136, 0.3446, 0.1052, 0.3094, 0.1172, 0.3062, 0.1255, 0.3421, 0.1052, 0.3094, 0.0949, 0.2746, 0.1068, 0.2709, 0.1172, 0.3062, 0.0949, 0.2746, 0.08309, 0.2399, 0.09507, 0.236, 0.1068, 0.2709, 0.08309, 0.2399, 0.06785, 0.2051, 0.07697, 0.2016, 0.09507, 0.236, 0.06785, 0.2051, 0.0469, 0.1706, 0.05031, 0.1687, 0.07697, 0.2016, 0.0469, 0.1706, 0.02773, 0.1325, 0.03662, 0.1254, 0.05031, 0.1687, 0.02548, 0.8495, 0.05093, 0.8161, 0.06197, 0.8223, 0.03479, 0.8566, 0.05093, 0.8161, 0.06949, 0.7827, 0.08106, 0.7887, 0.06197, 0.8223, 0.09084, 0.7937, 0.07042, 0.8279, 0.06197, 0.8223, 0.08106, 0.7887, 0.04246, 0.8104, 0.0611, 0.7783, 0.06949, 0.7827, 0.05093, 0.8161, 0.1529, 0.5253, 0.1521, 0.5629, 0.1417, 0.5621, 0.1435, 0.5251, 0.1196, 0.5607, 0.1218, 0.5247, 0.131, 0.5248, 0.1292, 0.5613, 0.1534, 0.4878, 0.1529, 0.5253, 0.1435, 0.5251, 0.1432, 0.4881, 0.1218, 0.5247, 0.1211, 0.4887, 0.1309, 0.4885, 0.131, 0.5248, 0.1508, 0.4506, 0.1534, 0.4878, 0.1432, 0.4881, 0.1415, 0.4513, 0.1211, 0.4887, 0.1199, 0.4528, 0.1291, 0.4522, 0.1309, 0.4885, 0.1479, 0.4134, 0.1508, 0.4506, 0.1415, 0.4513, 0.1377, 0.4146, 0.1199, 0.4528, 0.1158, 0.4172, 0.1255, 0.4161, 0.1291, 0.4522, 0.1418, 0.3766, 0.1479, 0.4134, 0.1377, 0.4146, 0.1326, 0.3781, 0.1158, 0.4172, 0.1114, 0.3817, 0.1204, 0.3802, 0.1255, 0.4161, 0.1355, 0.3399, 0.1418, 0.3766, 0.1326, 0.3781, 0.1255, 0.3421, 0.1114, 0.3817, 0.104, 0.3467, 0.1136, 0.3446, 0.1204, 0.3802, 0.1262, 0.3039, 0.1355, 0.3399, 0.1255, 0.3421, 0.1172, 0.3062, 0.104, 0.3467, 0.0963, 0.3117, 0.1052, 0.3094, 0.1136, 0.3446, 0.1167, 0.2678, 0.1262, 0.3039, 0.1172, 0.3062, 0.1068, 0.2709, 0.0963, 0.3117, 0.08581, 0.2774, 0.0949, 0.2746, 0.1052, 0.3094, 0.1062, 0.7577, 0.09084, 0.7937, 0.08106, 0.7887, 0.09741, 0.7544, 0.0611, 0.7783, 0.07671, 0.7451, 0.08583, 0.7488, 0.06949, 0.7827])
me_cylinder.update()

# ---- objects
ob_cylinder = bpy.data.objects.new('Cylinder', me_cylinder)

# ---- transforms, parenting, visibility, modifiers, constraints
ob_cylinder.location = (0.0, 0.0, 1.698)
ob_cylinder.rotation_euler = (1.571, -0.0, 0.0)
ob_cylinder.scale = (0.2112, 0.2112, 1.607)

# ---- collection membership
col_collection.objects.link(ob_cylinder)

# ---- scene / render settings (as saved in the file)
scene.frame_start = 1; scene.frame_end = 250; scene.frame_set(1)
scene.render.engine = 'BLENDER_EEVEE_NEXT'
bpy.context.view_layer.update()

# ---- added for rendering (the .blend has no active camera and no usable light): camera, sun
cam_auto = bpy.data.cameras.new('AutoCamera')
cam_auto.lens = 50.0
cam_auto.sensor_width = 36.0
cam_auto.clip_end = 1000.0
ob_auto_camera = bpy.data.objects.new('AutoCamera', cam_auto)
scene.collection.objects.link(ob_auto_camera)
ob_auto_camera.location = (3.16043, -3.89351, 4.2298)
ob_auto_camera.rotation_euler = (1.09748, -7.21219e-08, 0.694738)
scene.camera = ob_auto_camera
light_auto_sun = bpy.data.lights.new('AutoSun', 'SUN')
light_auto_sun.energy = 3.0
light_auto_sun.angle = 0.0523599
ob_auto_sun = bpy.data.objects.new('AutoSun', light_auto_sun)
scene.collection.objects.link(ob_auto_sun)
ob_auto_sun.rotation_euler = (0.872665, 0.174533, 0.523599)
bpy.context.view_layer.update()
